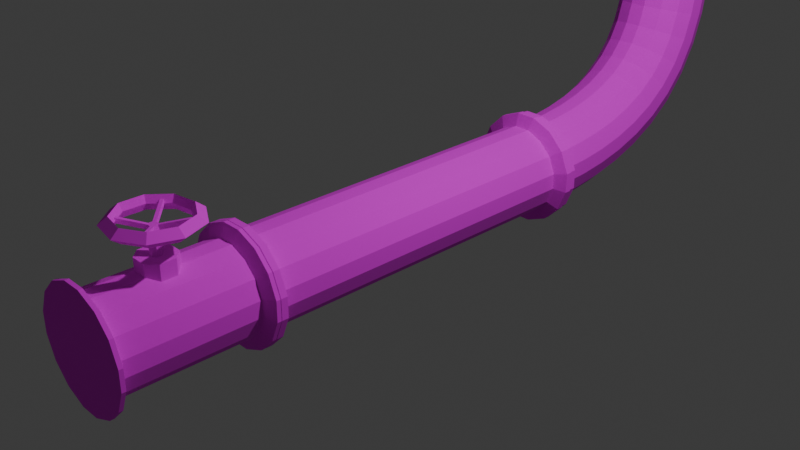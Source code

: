 # Source: pipes.blend  (saved by Blender 5.0.119; exported with 4.5.12 LTS)
import bpy
from mathutils import Matrix  # noqa: F401  (used for matrix-valued properties, if any)

bpy.ops.wm.read_factory_settings(use_empty=True)
scene = bpy.context.scene
scene.name = 'Scene'

# ---- collections
col_collection = bpy.data.collections.new('Collection'); scene.collection.children.link(col_collection)

# ---- images (referenced by path relative to the original .blend; pixels are not part of the script)
import os
ASSET_DIR = os.environ.get("B2B_ASSET_DIR", "")  # directory of the original .blend (textures are referenced by path, not embedded)
HERE = os.path.dirname(os.path.abspath(__file__))  # packed textures are extracted next to this script under _unpacked/

def load_image(name, relpath, width, height, colorspace="sRGB"):
    """Load a texture the original file referenced (path relative to the .blend, or extracted next to this script)."""
    p = next((c for c in (os.path.join(HERE, relpath), os.path.join(ASSET_DIR, relpath)) if relpath and os.path.exists(c)), "")
    if p:
        img = bpy.data.images.load(p, check_existing=True)
        img.name = name
    else:  # same state as the original file: an image datablock whose file is absent (Cycles renders it pink)
        img = bpy.data.images.new(name, width, height)
        img.source = "FILE"
        img.filepath = "//" + (relpath or name)
    img.colorspace_settings.name = colorspace
    return img
img_pipes_png = load_image('pipes.png', 'pipes.png', 1024, 1024, 'sRGB')

# ---- materials (node trees are filled in below, after node groups)
mat_material = bpy.data.materials.new('Material')
mat_material.alpha_threshold = 0.0
mat_material.use_backface_culling_lightprobe_volume = False
mat_material.roughness = 0.5
mat_material.line_color = (0.0, 0.0, 0.0, 1.0)
mat_material_001 = bpy.data.materials.new('Material.001')
mat_material_001.alpha_threshold = 0.0
mat_material_001.use_backface_culling_lightprobe_volume = False
mat_material_001.roughness = 0.5
mat_material_001.line_color = (0.0, 0.0, 0.0, 1.0)
mat_material_002 = bpy.data.materials.new('Material.002')
mat_material_002.alpha_threshold = 0.0
mat_material_002.use_backface_culling_lightprobe_volume = False
mat_material_002.roughness = 0.5
mat_material_002.line_color = (0.0, 0.0, 0.0, 1.0)
mat_material_004 = bpy.data.materials.new('Material.004')

# ---- material node trees
mat_material.use_nodes = True; mat_material.node_tree.nodes.clear()
_N = mat_material.node_tree.nodes; _L = mat_material.node_tree.links
n0 = _N.new('ShaderNodeOutputMaterial'); n0.name = 'Material Output'; n0.location = (200, 100)
n1 = _N.new('ShaderNodeBsdfPrincipled'); n1.name = 'Principled BSDF'; n1.location = (-200, 100)
n1.inputs[2].default_value = 1.0
n2 = _N.new('ShaderNodeTexImage'); n2.name = 'Image Texture'; n2.location = (-490, 75)
n2.image = img_pipes_png
_L.new(n1.outputs[0], n0.inputs[0])
_L.new(n2.outputs[0], n1.inputs[0])
n0.is_active_output = True
mat_material_001.use_nodes = True; mat_material_001.node_tree.nodes.clear()
_N = mat_material_001.node_tree.nodes; _L = mat_material_001.node_tree.links
n0 = _N.new('ShaderNodeOutputMaterial'); n0.name = 'Material Output'; n0.location = (200, 100)
n1 = _N.new('ShaderNodeBsdfPrincipled'); n1.name = 'Principled BSDF'; n1.location = (-200, 100)
n1.inputs[2].default_value = 1.0
n2 = _N.new('ShaderNodeTexImage'); n2.name = 'Image Texture'; n2.location = (-490, 75)
n2.image = img_pipes_png
_L.new(n1.outputs[0], n0.inputs[0])
_L.new(n2.outputs[0], n1.inputs[0])
n0.is_active_output = True
mat_material_002.use_nodes = True; mat_material_002.node_tree.nodes.clear()
_N = mat_material_002.node_tree.nodes; _L = mat_material_002.node_tree.links
n0 = _N.new('ShaderNodeOutputMaterial'); n0.name = 'Material Output'; n0.location = (200, 100)
n1 = _N.new('ShaderNodeBsdfPrincipled'); n1.name = 'Principled BSDF'; n1.location = (-200, 100)
n1.inputs[2].default_value = 1.0
n2 = _N.new('ShaderNodeTexImage'); n2.name = 'Image Texture'; n2.location = (-490, 75)
n2.image = img_pipes_png
_L.new(n1.outputs[0], n0.inputs[0])
_L.new(n2.outputs[0], n1.inputs[0])
n0.is_active_output = True
mat_material_004.use_nodes = True; mat_material_004.node_tree.nodes.clear()
_N = mat_material_004.node_tree.nodes; _L = mat_material_004.node_tree.links
n0 = _N.new('ShaderNodeBsdfPrincipled'); n0.name = 'Principled BSDF'; n0.location = (-200, 100)
n0.inputs[2].default_value = 1.0
n1 = _N.new('ShaderNodeOutputMaterial'); n1.name = 'Material Output'; n1.location = (200, 100)
n2 = _N.new('ShaderNodeTexImage'); n2.name = 'Image Texture'; n2.location = (-490, 75)
n2.image = img_pipes_png
_L.new(n0.outputs[0], n1.inputs[0])
_L.new(n2.outputs[0], n0.inputs[0])
n1.is_active_output = True

# ---- world
world_world = bpy.data.worlds.new('World'); scene.world = world_world
world_world.use_nodes = True; world_world.node_tree.nodes.clear()
_N = world_world.node_tree.nodes; _L = world_world.node_tree.links
n0 = _N.new('ShaderNodeOutputWorld'); n0.name = 'World Output'; n0.location = (200, 100)
n1 = _N.new('ShaderNodeBackground'); n1.name = 'Background'; n1.location = (-200, 100)
n1.inputs[0].default_value = (0.05088, 0.05088, 0.05088, 1.0)
_L.new(n1.outputs[0], n0.inputs[0])
n0.is_active_output = True
world_world.color = (0.05088, 0.05088, 0.05088)
world_world.sun_shadow_jitter_overblur = 0.0

# ---- cameras
cam_camera = bpy.data.cameras.new('Camera')
cam_camera.clip_end = 100.0
cam_camera.ortho_scale = 7.314

# ---- lights
light_light = bpy.data.lights.new('Light', 'POINT')
light_light.energy = 1000.0
light_light.shadow_soft_size = 0.1

# ---- meshes
me_cube = bpy.data.meshes.new('Cube')
me_cube.from_pydata([(0.08609, 1.846, 0.4834), (0.2693, 1.846, 0.4075), (0.4075, 1.846, 0.2693), (0.4834, 1.846, 0.08609), (0.4834, 1.846, -0.08609), (0.4075, 1.846, -0.2693), (0.2693, 1.846, -0.4075), (0.08609, 1.846, -0.4834), (0.4834, -1.846, 0.08609), (0.4075, -1.846, 0.2693), (0.2693, -1.846, 0.4075), (0.08609, -1.846, 0.4834), (0.08609, -1.846, -0.4834), (0.2693, -1.846, -0.4075), (0.4075, -1.846, -0.2693), (0.4834, -1.846, -0.08609), (-0.4834, 1.846, 0.08609), (-0.4075, 1.846, 0.2693), (-0.2693, 1.846, 0.4075), (-0.08609, 1.846, 0.4834), (-0.08609, 1.846, -0.4834), (-0.2693, 1.846, -0.4075), (-0.4075, 1.846, -0.2693), (-0.4834, 1.846, -0.08609), (-0.08609, -1.846, 0.4834), (-0.2693, -1.846, 0.4075), (-0.4075, -1.846, 0.2693), (-0.4834, -1.846, 0.08609), (-0.4834, -1.846, -0.08609), (-0.4075, -1.846, -0.2693), (-0.2693, -1.846, -0.4075), (-0.08609, -1.846, -0.4834), (-0.3422, 1.906, -0.5178), (-0.1094, 1.906, -0.6142), (-0.1094, -1.906, -0.6142), (-0.3422, -1.906, -0.5178), (-0.5178, -1.906, -0.3422), (-0.6142, -1.906, -0.1094), (-0.6142, 1.906, -0.1094), (-0.5178, 1.906, -0.3422), (0.3422, 1.906, 0.5178), (0.1094, 1.906, 0.6142), (0.1094, -1.906, 0.6142), (0.3422, -1.906, 0.5178), (0.5178, -1.906, 0.3422), (0.6142, -1.906, 0.1094), (0.6142, 1.906, 0.1094), (0.5178, 1.906, 0.3422), (-0.3422, -1.906, 0.5178), (-0.1094, -1.906, 0.6142), (-0.1094, 1.906, 0.6142), (-0.3422, 1.906, 0.5178), (-0.5178, 1.906, 0.3422), (-0.6142, 1.906, 0.1094), (-0.6142, -1.906, 0.1094), (-0.5178, -1.906, 0.3422), (0.3422, -1.906, -0.5178), (0.1094, -1.906, -0.6142), (0.1094, 1.906, -0.6142), (0.3422, 1.906, -0.5178), (0.5178, 1.906, -0.3422), (0.6142, 1.906, -0.1094), (0.6142, -1.906, -0.1094), (0.5178, -1.906, -0.3422), (-0.3422, 1.977, -0.5178), (-0.1094, 1.977, -0.6142), (-0.1094, -1.977, -0.6142), (-0.3422, -1.977, -0.5178), (-0.5178, -1.977, -0.3422), (-0.6142, -1.977, -0.1094), (-0.6142, 1.977, -0.1094), (-0.5178, 1.977, -0.3422), (0.3422, 1.977, 0.5178), (0.1094, 1.977, 0.6142), (0.1094, -1.977, 0.6142), (0.3422, -1.977, 0.5178), (0.5178, -1.977, 0.3422), (0.6142, -1.977, 0.1094), (0.6142, 1.977, 0.1094), (0.5178, 1.977, 0.3422), (-0.3422, -1.977, 0.5178), (-0.1094, -1.977, 0.6142), (-0.1094, 1.977, 0.6142), (-0.3422, 1.977, 0.5178), (-0.5178, 1.977, 0.3422), (-0.6142, 1.977, 0.1094), (-0.6142, -1.977, 0.1094), (-0.5178, -1.977, 0.3422), (0.3422, -1.977, -0.5178), (0.1094, -1.977, -0.6142), (0.1094, 1.977, -0.6142), (0.3422, 1.977, -0.5178), (0.5178, 1.977, -0.3422), (0.6142, 1.977, -0.1094), (0.6142, -1.977, -0.1094), (0.5178, -1.977, -0.3422)], [], [(20, 31, 30, 21), (28, 23, 22, 29), (0, 11, 10, 1), (8, 3, 2, 9), (24, 19, 18, 25), (16, 27, 26, 17), (12, 7, 6, 13), (4, 15, 14, 5), (1, 2, 47, 40), (1, 10, 9, 2), (0, 19, 24, 11), (4, 3, 8, 15), (13, 6, 5, 14), (20, 7, 12, 31), (10, 11, 42, 43), (25, 18, 17, 26), (28, 27, 16, 23), (21, 30, 29, 22), (37, 36, 68, 69), (63, 62, 94, 95), (12, 13, 56, 57), (3, 4, 61, 46), (8, 9, 44, 45), (5, 6, 59, 60), (6, 7, 58, 59), (9, 10, 43, 44), (20, 21, 32, 33), (2, 3, 46, 47), (11, 24, 49, 42), (4, 5, 60, 61), (15, 8, 45, 62), (30, 31, 34, 35), (24, 25, 48, 49), (13, 14, 63, 56), (14, 15, 62, 63), (31, 12, 57, 34), (28, 29, 36, 37), (18, 19, 50, 51), (25, 26, 55, 48), (7, 20, 33, 58), (27, 28, 37, 54), (22, 23, 38, 39), (21, 22, 39, 32), (16, 17, 52, 53), (29, 30, 35, 36), (23, 16, 53, 38), (0, 1, 40, 41), (17, 18, 51, 52), (26, 27, 54, 55), (19, 0, 41, 50), (65, 64, 71, 70, 85, 84, 83, 82, 73, 72, 79, 78, 93, 92, 91, 90), (89, 88, 95, 94, 77, 76, 75, 74, 81, 80, 87, 86, 69, 68, 67, 66), (48, 55, 87, 80), (58, 33, 65, 90), (39, 38, 70, 71), (54, 37, 69, 86), (32, 39, 71, 64), (41, 40, 72, 73), (36, 35, 67, 68), (38, 53, 85, 70), (43, 42, 74, 75), (52, 51, 83, 84), (45, 44, 76, 77), (50, 41, 73, 82), (47, 46, 78, 79), (40, 47, 79, 72), (49, 48, 80, 81), (46, 61, 93, 78), (51, 50, 82, 83), (60, 59, 91, 92), (53, 52, 84, 85), (44, 43, 75, 76), (55, 54, 86, 87), (42, 49, 81, 74), (57, 56, 88, 89), (62, 45, 77, 94), (59, 58, 90, 91), (33, 32, 64, 65), (56, 63, 95, 88), (61, 60, 92, 93), (35, 34, 66, 67), (34, 57, 89, 66)])
_uv = me_cube.uv_layers.new(name='UVMap')
_uv.uv.foreach_set('vector', [0.01637, 0.2695, 0.3781, 0.2695, 0.3781, 0.2874, 0.01637, 0.2874, 0.3781, 0.3245, 0.01637, 0.3245, 0.01637, 0.3066, 0.3781, 0.3066, 0.3781, 0.2575, 0.01637, 0.2575, 0.01637, 0.2396, 0.3781, 0.2396, 0.01637, 0.2025, 0.3781, 0.2025, 0.3781, 0.2204, 0.01637, 0.2204, 0.3781, 0.2025, 0.01637, 0.2025, 0.01637, 0.1845, 0.3781, 0.1845, 0.01637, 0.1475, 0.3781, 0.1475, 0.3781, 0.1654, 0.01637, 0.1654, 0.01637, 0.3484, 0.3781, 0.3484, 0.3781, 0.3663, 0.01637, 0.3663, 0.3781, 0.4034, 0.01637, 0.4034, 0.01637, 0.3855, 0.3781, 0.3855, 0.1482, 0.07831, 0.1482, 0.09745, 0.1355, 0.1, 0.1355, 0.07571, 0.3781, 0.2396, 0.01637, 0.2396, 0.01637, 0.2204, 0.3781, 0.2204, 0.3781, 0.2575, 0.3781, 0.2695, 0.01637, 0.2695, 0.01637, 0.2575, 0.3781, 0.4034, 0.3781, 0.4153, 0.01637, 0.4153, 0.01637, 0.4034, 0.01637, 0.3663, 0.3781, 0.3663, 0.3781, 0.3855, 0.01637, 0.3855, 0.3781, 0.3364, 0.3781, 0.3484, 0.01637, 0.3484, 0.01637, 0.3364, 0.3047, 0.04099, 0.2867, 0.04843, 0.2793, 0.03775, 0.3021, 0.0283, 0.3781, 0.1845, 0.01637, 0.1845, 0.01637, 0.1654, 0.3781, 0.1654, 0.3781, 0.3245, 0.3781, 0.3364, 0.01637, 0.3364, 0.01637, 0.3245, 0.01637, 0.2874, 0.3781, 0.2874, 0.3781, 0.3066, 0.01637, 0.3066, 0.232, 0.02133, 0.2548, 0.02133, 0.2548, 0.0283, 0.232, 0.0283, 0.05433, 0.0283, 0.03152, 0.0283, 0.03152, 0.02133, 0.05433, 0.02133, 0.3537, 0.1154, 0.3611, 0.09745, 0.3738, 0.1, 0.3644, 0.1228, 0.1556, 0.1154, 0.1676, 0.1273, 0.1601, 0.138, 0.145, 0.1228, 0.3418, 0.04843, 0.3238, 0.04099, 0.3264, 0.0283, 0.3492, 0.03775, 0.1855, 0.1348, 0.2047, 0.1348, 0.2072, 0.1475, 0.1829, 0.1475, 0.2047, 0.1348, 0.2226, 0.1273, 0.2301, 0.138, 0.2072, 0.1475, 0.3238, 0.04099, 0.3047, 0.04099, 0.3021, 0.0283, 0.3264, 0.0283, 0.2345, 0.1154, 0.242, 0.09745, 0.2547, 0.1, 0.2452, 0.1228, 0.1482, 0.09745, 0.1556, 0.1154, 0.145, 0.1228, 0.1355, 0.1, 0.2867, 0.04843, 0.2748, 0.06036, 0.2641, 0.05291, 0.2793, 0.03775, 0.1676, 0.1273, 0.1855, 0.1348, 0.1829, 0.1475, 0.1601, 0.138, 0.3537, 0.06036, 0.3418, 0.04843, 0.3492, 0.03775, 0.3644, 0.05291, 0.3238, 0.1348, 0.3418, 0.1273, 0.3492, 0.138, 0.3264, 0.1475, 0.2748, 0.06036, 0.2673, 0.0783, 0.2547, 0.07571, 0.2641, 0.05291, 0.3611, 0.09745, 0.3611, 0.0783, 0.3738, 0.07571, 0.3738, 0.1, 0.3611, 0.0783, 0.3537, 0.06036, 0.3644, 0.05291, 0.3738, 0.07571, 0.3418, 0.1273, 0.3537, 0.1154, 0.3644, 0.1228, 0.3492, 0.138, 0.2867, 0.1273, 0.3047, 0.1348, 0.3021, 0.1475, 0.2793, 0.138, 0.1855, 0.04099, 0.1676, 0.04843, 0.1601, 0.03775, 0.1829, 0.0283, 0.2673, 0.0783, 0.2673, 0.09745, 0.2547, 0.1, 0.2547, 0.07571, 0.2226, 0.1273, 0.2345, 0.1154, 0.2452, 0.1228, 0.2301, 0.138, 0.2748, 0.1154, 0.2867, 0.1273, 0.2793, 0.138, 0.2641, 0.1228, 0.242, 0.0783, 0.2345, 0.06036, 0.2452, 0.05291, 0.2547, 0.07571, 0.242, 0.09745, 0.242, 0.0783, 0.2547, 0.07571, 0.2547, 0.1, 0.2226, 0.04843, 0.2047, 0.04099, 0.2072, 0.0283, 0.2301, 0.03775, 0.3047, 0.1348, 0.3238, 0.1348, 0.3264, 0.1475, 0.3021, 0.1475, 0.2345, 0.06036, 0.2226, 0.04843, 0.2301, 0.03775, 0.2452, 0.05291, 0.1556, 0.06036, 0.1482, 0.07831, 0.1355, 0.07571, 0.145, 0.05291, 0.2047, 0.04099, 0.1855, 0.04099, 0.1829, 0.0283, 0.2072, 0.0283, 0.2673, 0.09745, 0.2748, 0.1154, 0.2641, 0.1228, 0.2547, 0.1, 0.1676, 0.04843, 0.1556, 0.06036, 0.145, 0.05291, 0.1601, 0.03775, 0.1261, 0.05291, 0.1355, 0.07571, 0.1355, 0.1, 0.1261, 0.1228, 0.1109, 0.138, 0.0881, 0.1475, 0.06378, 0.1475, 0.04097, 0.138, 0.02581, 0.1228, 0.01637, 0.1, 0.01637, 0.07571, 0.02581, 0.05291, 0.04097, 0.03775, 0.06378, 0.0283, 0.0881, 0.0283, 0.1109, 0.03775, 0.4683, 0.138, 0.4455, 0.1475, 0.4212, 0.1475, 0.3984, 0.138, 0.3833, 0.1228, 0.3738, 0.1, 0.3738, 0.07571, 0.3833, 0.05291, 0.3984, 0.03775, 0.4212, 0.0283, 0.4455, 0.0283, 0.4683, 0.03775, 0.4835, 0.05291, 0.493, 0.07571, 0.493, 0.1, 0.4835, 0.1228, 0.2094, 0.01436, 0.2337, 0.01436, 0.2337, 0.02133, 0.2094, 0.02133, 0.2017, 0.02133, 0.2169, 0.02133, 0.2169, 0.0283, 0.2017, 0.0283, 0.3399, 0.0283, 0.3171, 0.0283, 0.3171, 0.02133, 0.3399, 0.02133, 0.2169, 0.02133, 0.232, 0.02133, 0.232, 0.0283, 0.2169, 0.0283, 0.3643, 0.0283, 0.3399, 0.0283, 0.3399, 0.02133, 0.3643, 0.02133, 0.03152, 0.01436, 0.05433, 0.01436, 0.05433, 0.02133, 0.03152, 0.02133, 0.2548, 0.02133, 0.2792, 0.02133, 0.2792, 0.0283, 0.2548, 0.0283, 0.3171, 0.0283, 0.302, 0.0283, 0.302, 0.02133, 0.3171, 0.02133, 0.1394, 0.02133, 0.1166, 0.02133, 0.1166, 0.01436, 0.1394, 0.01436, 0.3036, 0.02133, 0.2793, 0.02133, 0.2793, 0.01436, 0.3036, 0.01436, 0.1866, 0.02133, 0.1638, 0.02133, 0.1638, 0.01436, 0.1866, 0.01436, 0.01637, 0.01436, 0.03152, 0.01436, 0.03152, 0.02133, 0.01637, 0.02133, 0.07866, 0.01436, 0.1015, 0.01436, 0.1015, 0.02133, 0.07866, 0.02133, 0.05433, 0.01436, 0.07866, 0.01436, 0.07866, 0.02133, 0.05433, 0.02133, 0.1866, 0.01436, 0.2094, 0.01436, 0.2094, 0.02133, 0.1866, 0.02133, 0.1166, 0.02133, 0.1318, 0.02133, 0.1318, 0.0283, 0.1166, 0.0283, 0.2793, 0.02133, 0.2565, 0.02133, 0.2565, 0.01436, 0.2793, 0.01436, 0.1546, 0.02133, 0.1789, 0.02133, 0.1789, 0.0283, 0.1546, 0.0283, 0.3264, 0.02133, 0.3036, 0.02133, 0.3036, 0.01436, 0.3264, 0.01436, 0.1638, 0.02133, 0.1394, 0.02133, 0.1394, 0.01436, 0.1638, 0.01436, 0.2337, 0.01436, 0.2565, 0.01436, 0.2565, 0.02133, 0.2337, 0.02133, 0.1166, 0.02133, 0.1015, 0.02133, 0.1015, 0.01436, 0.1166, 0.01436, 0.1015, 0.0283, 0.07866, 0.0283, 0.07866, 0.02133, 0.1015, 0.02133, 0.03152, 0.0283, 0.01637, 0.0283, 0.01637, 0.02133, 0.03152, 0.02133, 0.1789, 0.02133, 0.2017, 0.02133, 0.2017, 0.0283, 0.1789, 0.0283, 0.3871, 0.0283, 0.3643, 0.0283, 0.3643, 0.02133, 0.3871, 0.02133, 0.07866, 0.0283, 0.05433, 0.0283, 0.05433, 0.02133, 0.07866, 0.02133, 0.1318, 0.02133, 0.1546, 0.02133, 0.1546, 0.0283, 0.1318, 0.0283, 0.2792, 0.02133, 0.302, 0.02133, 0.302, 0.0283, 0.2792, 0.0283, 0.1166, 0.0283, 0.1015, 0.0283, 0.1015, 0.02133, 0.1166, 0.02133])
me_cube.materials.append(mat_material)
me_cube.use_mirror_vertex_groups = False
me_cube.update()
me_cube_001 = bpy.data.meshes.new('Cube.001')
me_cube_001.from_pydata([(0.08781, -1.544, 2.335), (0.2711, -1.468, 2.334), (0.4093, -1.33, 2.334), (0.4853, -1.146, 2.334), (0.4854, -0.9743, 2.334), (0.4096, -0.7911, 2.334), (0.2715, -0.6528, 2.335), (0.08831, -0.5768, 2.336), (0.4831, -3.355, 0.08686), (0.4073, -3.357, 0.2701), (0.2691, -3.359, 0.4082), (0.08588, -3.36, 0.4841), (0.08582, -3.348, -0.4825), (0.269, -3.349, -0.4067), (0.4072, -3.35, -0.2685), (0.4831, -3.353, -0.0853), (-0.4814, -1.146, 2.338), (-0.4056, -1.329, 2.338), (-0.2675, -1.467, 2.337), (-0.08437, -1.543, 2.336), (-0.08386, -0.5767, 2.337), (-0.2671, -0.6525, 2.338), (-0.4054, -0.7906, 2.338), (-0.4813, -0.9738, 2.338), (-0.0863, -3.361, 0.4841), (-0.2695, -3.36, 0.4083), (-0.4077, -3.358, 0.2701), (-0.4836, -3.356, 0.08691), (-0.4836, -3.354, -0.08526), (-0.4077, -3.351, -0.2685), (-0.2696, -3.349, -0.4066), (-0.08636, -3.348, -0.4825), (-0.0853, -0.5853, 2.019), (-0.08689, -0.5977, 1.666), (-0.08839, -0.6527, 1.283), (-0.08958, -0.7727, 0.8981), (-0.09031, -0.9718, 0.5314), (-0.09047, -1.247, 0.2126), (-0.09012, -1.573, -0.03796), (-0.08942, -1.925, -0.218), (-0.08856, -2.284, -0.3407), (-0.08767, -2.641, -0.4195), (-0.0869, -2.995, -0.4647), (-0.2701, -3.002, -0.3891), (-0.2709, -2.654, -0.3447), (-0.2717, -2.304, -0.2675), (-0.2726, -1.955, -0.148), (-0.2732, -1.614, 0.02651), (-0.2736, -1.299, 0.2681), (-0.2734, -1.034, 0.5747), (-0.2727, -0.8428, 0.9278), (-0.2716, -0.7267, 1.3), (-0.2701, -0.6733, 1.672), (-0.2685, -0.6611, 2.02), (-0.4841, -3.03, -0.06898), (-0.4848, -2.709, -0.02792), (-0.4856, -2.39, 0.04233), (-0.4863, -2.079, 0.1486), (-0.4869, -1.784, 0.2994), (-0.4872, -1.519, 0.5028), (-0.4871, -1.299, 0.7572), (-0.4865, -1.139, 1.052), (-0.4855, -1.04, 1.37), (-0.4842, -0.9937, 1.697), (-0.4828, -0.9824, 2.021), (-0.4068, -0.7992, 2.021), (-0.4083, -0.811, 1.683), (-0.4097, -0.8616, 1.33), (-0.4108, -0.9703, 0.9813), (-0.4114, -1.148, 0.6532), (-0.4116, -1.393, 0.369), (-0.4113, -1.687, 0.1438), (-0.4106, -2.009, -0.02047), (-0.4098, -2.341, -0.1343), (-0.409, -2.678, -0.2085), (-0.4083, -3.014, -0.2515), (0.08637, -1.552, 2.018), (0.0851, -1.562, 1.736), (0.08414, -1.597, 1.491), (0.08345, -1.665, 1.27), (0.08307, -1.768, 1.079), (0.08299, -1.908, 0.9178), (0.08318, -2.084, 0.7826), (0.08361, -2.298, 0.674), (0.08419, -2.54, 0.5914), (0.08484, -2.803, 0.5334), (0.08545, -3.079, 0.4983), (0.2686, -3.072, 0.4227), (0.268, -2.79, 0.4586), (0.2674, -2.519, 0.5182), (0.2667, -2.268, 0.604), (0.2663, -2.044, 0.7181), (0.2661, -1.855, 0.8623), (0.2662, -1.706, 1.036), (0.2666, -1.595, 1.24), (0.2673, -1.523, 1.474), (0.2683, -1.486, 1.73), (0.2696, -1.476, 2.017), (0.4827, -3.044, 0.1025), (0.482, -2.735, 0.1418), (0.4812, -2.434, 0.2084), (0.4805, -2.144, 0.3074), (0.48, -1.873, 0.4452), (0.4797, -1.635, 0.6276), (0.4799, -1.441, 0.8532), (0.4804, -1.298, 1.116), (0.4813, -1.209, 1.404), (0.4825, -1.166, 1.705), (0.4838, -1.155, 2.016), (0.4079, -1.338, 2.016), (0.4065, -1.349, 1.719), (0.4054, -1.388, 1.443), (0.4047, -1.467, 1.187), (0.4042, -1.592, 0.9572), (0.4041, -1.761, 0.7614), (0.4043, -1.97, 0.6008), (0.4048, -2.214, 0.4765), (0.4055, -2.482, 0.385), (0.4062, -2.766, 0.3224), (0.4068, -3.06, 0.285), (-0.08673, -3.08, 0.4983), (-0.08733, -2.804, 0.5334), (-0.08798, -2.54, 0.5914), (-0.08857, -2.298, 0.674), (-0.08899, -2.085, 0.7826), (-0.08918, -1.908, 0.9179), (-0.0891, -1.768, 1.079), (-0.08873, -1.665, 1.27), (-0.08804, -1.597, 1.491), (-0.08707, -1.562, 1.737), (-0.08581, -1.552, 2.018), (-0.269, -1.476, 2.019), (-0.2703, -1.486, 1.732), (-0.2713, -1.523, 1.475), (-0.272, -1.595, 1.241), (-0.2724, -1.706, 1.037), (-0.2725, -1.856, 0.8627), (-0.2723, -2.045, 0.7182), (-0.2718, -2.269, 0.604), (-0.2712, -2.521, 0.5182), (-0.2706, -2.791, 0.4586), (-0.27, -3.073, 0.4227), (-0.4829, -1.155, 2.021), (-0.4843, -1.165, 1.709), (-0.4855, -1.209, 1.407), (-0.4864, -1.298, 1.118), (-0.4869, -1.441, 0.8548), (-0.487, -1.636, 0.6284), (-0.4867, -1.875, 0.4455), (-0.4862, -2.146, 0.3074), (-0.4855, -2.436, 0.2083), (-0.4848, -2.738, 0.1418), (-0.4841, -3.045, 0.1025), (-0.4082, -3.061, 0.285), (-0.4088, -2.768, 0.3224), (-0.4095, -2.484, 0.385), (-0.4101, -2.216, 0.4765), (-0.4106, -1.972, 0.601), (-0.4109, -1.762, 0.762), (-0.4108, -1.592, 0.9585), (-0.4103, -1.467, 1.189), (-0.4095, -1.388, 1.446), (-0.4084, -1.348, 1.723), (-0.4071, -1.338, 2.02), (0.08528, -2.994, -0.4647), (0.0845, -2.64, -0.4195), (0.08362, -2.283, -0.3406), (0.08275, -1.925, -0.218), (0.08206, -1.573, -0.038), (0.08171, -1.246, 0.2125), (0.08187, -0.9717, 0.5311), (0.08259, -0.7727, 0.8977), (0.08378, -0.6527, 1.282), (0.08529, -0.5978, 1.665), (0.08687, -0.5854, 2.018), (0.27, -0.6614, 2.017), (0.2685, -0.6736, 1.67), (0.267, -0.7269, 1.298), (0.2659, -0.8428, 0.9264), (0.2652, -1.034, 0.5738), (0.265, -1.298, 0.2677), (0.2654, -1.613, 0.02636), (0.266, -1.954, -0.148), (0.2669, -2.303, -0.2675), (0.2677, -2.653, -0.3447), (0.2685, -3.001, -0.3891), (0.4839, -0.9829, 2.016), (0.4825, -0.9942, 1.693), (0.4812, -1.041, 1.367), (0.4802, -1.139, 1.05), (0.4796, -1.299, 0.7556), (0.4795, -1.518, 0.502), (0.4798, -1.782, 0.2991), (0.4804, -2.077, 0.1486), (0.4811, -2.388, 0.0424), (0.4819, -2.706, -0.02788), (0.4826, -3.029, -0.06899), (0.4067, -3.013, -0.2515), (0.406, -2.676, -0.2085), (0.4051, -2.339, -0.1342), (0.4043, -2.007, -0.02048), (0.4037, -1.686, 0.1436), (0.4034, -1.392, 0.3684), (0.4035, -1.148, 0.6519), (0.4042, -0.9704, 0.9793), (0.4053, -0.8619, 1.327), (0.4066, -0.8115, 1.679), (0.4081, -0.7996, 2.017), (-0.3316, -0.5548, 2.338), (-0.1045, -0.4608, 2.337), (-0.107, -3.347, -0.5984), (-0.3342, -3.348, -0.5044), (-0.5055, -3.351, -0.333), (-0.5995, -3.354, -0.1059), (-0.5973, -0.9531, 2.339), (-0.5031, -0.726, 2.339), (0.3356, -1.566, 2.334), (0.1084, -1.66, 2.335), (0.1065, -3.362, 0.6001), (0.3337, -3.36, 0.506), (0.505, -3.358, 0.3346), (0.5991, -3.355, 0.1075), (0.6012, -1.167, 2.333), (0.507, -1.394, 2.333), (-0.3341, -3.361, 0.506), (-0.1069, -3.362, 0.6001), (-0.1051, -1.659, 2.336), (-0.3322, -1.565, 2.337), (-0.5034, -1.394, 2.338), (-0.5974, -1.167, 2.339), (-0.5995, -3.356, 0.1076), (-0.5054, -3.359, 0.3347), (0.3336, -3.347, -0.5044), (0.1065, -3.346, -0.5985), (0.109, -0.4609, 2.336), (0.3361, -0.5551, 2.335), (0.5074, -0.7265, 2.334), (0.6013, -0.9537, 2.333), (0.5991, -3.352, -0.106), (0.505, -3.349, -0.3331), (-0.3316, -0.5548, 2.338), (-0.1045, -0.4608, 2.337), (-0.107, -3.347, -0.5984), (-0.3342, -3.348, -0.5044), (-0.5055, -3.351, -0.333), (-0.5995, -3.354, -0.1059), (-0.5973, -0.9531, 2.339), (-0.5031, -0.726, 2.339), (0.3356, -1.566, 2.334), (0.1084, -1.66, 2.335), (0.1065, -3.362, 0.6001), (0.3337, -3.36, 0.506), (0.505, -3.358, 0.3346), (0.5991, -3.355, 0.1075), (0.6012, -1.167, 2.333), (0.507, -1.394, 2.333), (-0.3341, -3.361, 0.506), (-0.1069, -3.362, 0.6001), (-0.1051, -1.659, 2.336), (-0.3322, -1.565, 2.337), (-0.5034, -1.394, 2.338), (-0.5974, -1.167, 2.339), (-0.5995, -3.356, 0.1076), (-0.5054, -3.359, 0.3347), (0.3336, -3.347, -0.5044), (0.1065, -3.346, -0.5985), (0.109, -0.4609, 2.336), (0.3361, -0.5551, 2.335), (0.5074, -0.7265, 2.334), (0.6013, -0.9537, 2.333), (0.5991, -3.352, -0.106), (0.505, -3.349, -0.3331), (-0.3313, -0.5528, 2.41), (-0.1041, -0.4588, 2.409), (-0.1069, -3.43, -0.5988), (-0.3341, -3.43, -0.5047), (-0.5054, -3.429, -0.3334), (-0.5995, -3.428, -0.1062), (-0.5969, -0.9511, 2.411), (-0.5027, -0.724, 2.411), (0.3359, -1.564, 2.407), (0.1087, -1.658, 2.408), (0.1066, -3.424, 0.5998), (0.3337, -3.424, 0.5057), (0.5051, -3.425, 0.3344), (0.5991, -3.426, 0.1072), (0.6015, -1.165, 2.406), (0.5073, -1.392, 2.406), (-0.334, -3.425, 0.5057), (-0.1069, -3.424, 0.5998), (-0.1048, -1.657, 2.409), (-0.3318, -1.563, 2.41), (-0.5031, -1.392, 2.411), (-0.5971, -1.165, 2.411), (-0.5995, -3.427, 0.1073), (-0.5054, -3.426, 0.3344), (0.3337, -3.429, -0.5047), (0.1065, -3.43, -0.5988), (0.1093, -0.4589, 2.408), (0.3364, -0.5531, 2.407), (0.5077, -0.7246, 2.406), (0.6017, -0.9518, 2.406), (0.5991, -3.427, -0.1063), (0.505, -3.428, -0.3334)], [], [(42, 31, 30, 43), (64, 23, 22, 65), (86, 11, 10, 87), (108, 3, 2, 109), (130, 19, 18, 131), (152, 27, 26, 153), (174, 7, 6, 175), (196, 15, 14, 197), (30, 31, 210, 211), (87, 10, 9, 119), (86, 120, 24, 11), (196, 98, 8, 15), (175, 6, 5, 207), (42, 164, 12, 31), (15, 8, 221, 238), (131, 18, 17, 163), (64, 142, 16, 23), (43, 30, 29, 75), (21, 53, 65, 22), (53, 52, 66, 65), (52, 51, 67, 66), (51, 50, 68, 67), (50, 49, 69, 68), (49, 48, 70, 69), (48, 47, 71, 70), (47, 46, 72, 71), (46, 45, 73, 72), (45, 44, 74, 73), (44, 43, 75, 74), (28, 27, 152, 54), (54, 152, 151, 55), (55, 151, 150, 56), (56, 150, 149, 57), (57, 149, 148, 58), (58, 148, 147, 59), (59, 147, 146, 60), (60, 146, 145, 61), (61, 145, 144, 62), (62, 144, 143, 63), (63, 143, 142, 64), (25, 141, 153, 26), (141, 140, 154, 153), (140, 139, 155, 154), (139, 138, 156, 155), (138, 137, 157, 156), (137, 136, 158, 157), (136, 135, 159, 158), (135, 134, 160, 159), (134, 133, 161, 160), (133, 132, 162, 161), (132, 131, 163, 162), (20, 7, 174, 32), (32, 174, 173, 33), (33, 173, 172, 34), (34, 172, 171, 35), (35, 171, 170, 36), (36, 170, 169, 37), (37, 169, 168, 38), (38, 168, 167, 39), (39, 167, 166, 40), (40, 166, 165, 41), (41, 165, 164, 42), (13, 185, 197, 14), (185, 184, 198, 197), (184, 183, 199, 198), (183, 182, 200, 199), (182, 181, 201, 200), (181, 180, 202, 201), (180, 179, 203, 202), (179, 178, 204, 203), (178, 177, 205, 204), (177, 176, 206, 205), (176, 175, 207, 206), (4, 3, 108, 186), (186, 108, 107, 187), (187, 107, 106, 188), (188, 106, 105, 189), (189, 105, 104, 190), (190, 104, 103, 191), (191, 103, 102, 192), (192, 102, 101, 193), (193, 101, 100, 194), (194, 100, 99, 195), (195, 99, 98, 196), (0, 19, 130, 76), (76, 130, 129, 77), (77, 129, 128, 78), (78, 128, 127, 79), (79, 127, 126, 80), (80, 126, 125, 81), (81, 125, 124, 82), (82, 124, 123, 83), (83, 123, 122, 84), (84, 122, 121, 85), (85, 121, 120, 86), (1, 97, 109, 2), (97, 96, 110, 109), (96, 95, 111, 110), (95, 94, 112, 111), (94, 93, 113, 112), (93, 92, 114, 113), (92, 91, 115, 114), (91, 90, 116, 115), (90, 89, 117, 116), (89, 88, 118, 117), (88, 87, 119, 118), (4, 186, 207, 5), (186, 187, 206, 207), (187, 188, 205, 206), (188, 189, 204, 205), (189, 190, 203, 204), (190, 191, 202, 203), (191, 192, 201, 202), (192, 193, 200, 201), (193, 194, 199, 200), (194, 195, 198, 199), (195, 196, 197, 198), (12, 164, 185, 13), (164, 165, 184, 185), (165, 166, 183, 184), (166, 167, 182, 183), (167, 168, 181, 182), (168, 169, 180, 181), (169, 170, 179, 180), (170, 171, 178, 179), (171, 172, 177, 178), (172, 173, 176, 177), (173, 174, 175, 176), (16, 142, 163, 17), (142, 143, 162, 163), (143, 144, 161, 162), (144, 145, 160, 161), (145, 146, 159, 160), (146, 147, 158, 159), (147, 148, 157, 158), (148, 149, 156, 157), (149, 150, 155, 156), (150, 151, 154, 155), (151, 152, 153, 154), (24, 120, 141, 25), (120, 121, 140, 141), (121, 122, 139, 140), (122, 123, 138, 139), (123, 124, 137, 138), (124, 125, 136, 137), (125, 126, 135, 136), (126, 127, 134, 135), (127, 128, 133, 134), (128, 129, 132, 133), (129, 130, 131, 132), (8, 98, 119, 9), (98, 99, 118, 119), (99, 100, 117, 118), (100, 101, 116, 117), (101, 102, 115, 116), (102, 103, 114, 115), (103, 104, 113, 114), (104, 105, 112, 113), (105, 106, 111, 112), (106, 107, 110, 111), (107, 108, 109, 110), (0, 76, 97, 1), (76, 77, 96, 97), (77, 78, 95, 96), (78, 79, 94, 95), (79, 80, 93, 94), (80, 81, 92, 93), (81, 82, 91, 92), (82, 83, 90, 91), (83, 84, 89, 90), (84, 85, 88, 89), (85, 86, 87, 88), (28, 54, 75, 29), (54, 55, 74, 75), (55, 56, 73, 74), (56, 57, 72, 73), (57, 58, 71, 72), (58, 59, 70, 71), (59, 60, 69, 70), (60, 61, 68, 69), (61, 62, 67, 68), (62, 63, 66, 67), (63, 64, 65, 66), (20, 32, 53, 21), (32, 33, 52, 53), (33, 34, 51, 52), (34, 35, 50, 51), (35, 36, 49, 50), (36, 37, 48, 49), (37, 38, 47, 48), (38, 39, 46, 47), (39, 40, 45, 46), (40, 41, 44, 45), (41, 42, 43, 44), (220, 219, 251, 252), (229, 228, 260, 261), (24, 25, 224, 225), (13, 14, 239, 232), (14, 15, 238, 239), (31, 12, 233, 210), (28, 29, 212, 213), (18, 19, 226, 227), (25, 26, 231, 224), (7, 20, 209, 234), (27, 28, 213, 230), (22, 23, 214, 215), (21, 22, 215, 208), (16, 17, 228, 229), (29, 30, 211, 212), (23, 16, 229, 214), (0, 1, 216, 217), (17, 18, 227, 228), (26, 27, 230, 231), (19, 0, 217, 226), (10, 11, 218, 219), (1, 2, 223, 216), (12, 13, 232, 233), (3, 4, 237, 222), (8, 9, 220, 221), (5, 6, 235, 236), (6, 7, 234, 235), (9, 10, 219, 220), (20, 21, 208, 209), (2, 3, 222, 223), (11, 24, 225, 218), (4, 5, 236, 237), (241, 240, 272, 273), (267, 266, 298, 299), (231, 230, 262, 263), (218, 225, 257, 250), (233, 232, 264, 265), (238, 221, 253, 270), (235, 234, 266, 267), (209, 208, 240, 241), (232, 239, 271, 264), (237, 236, 268, 269), (211, 210, 242, 243), (210, 233, 265, 242), (239, 238, 270, 271), (213, 212, 244, 245), (224, 231, 263, 256), (234, 209, 241, 266), (215, 214, 246, 247), (230, 213, 245, 262), (208, 215, 247, 240), (217, 216, 248, 249), (212, 211, 243, 244), (214, 229, 261, 246), (219, 218, 250, 251), (228, 227, 259, 260), (221, 220, 252, 253), (226, 217, 249, 258), (223, 222, 254, 255), (216, 223, 255, 248), (225, 224, 256, 257), (222, 237, 269, 254), (227, 226, 258, 259), (236, 235, 267, 268), (273, 272, 279, 278, 293, 292, 291, 290, 281, 280, 287, 286, 301, 300, 299, 298), (297, 296, 303, 302, 285, 284, 283, 282, 289, 288, 295, 294, 277, 276, 275, 274), (264, 271, 303, 296), (269, 268, 300, 301), (243, 242, 274, 275), (242, 265, 297, 274), (271, 270, 302, 303), (245, 244, 276, 277), (256, 263, 295, 288), (266, 241, 273, 298), (247, 246, 278, 279), (262, 245, 277, 294), (240, 247, 279, 272), (249, 248, 280, 281), (244, 243, 275, 276), (246, 261, 293, 278), (251, 250, 282, 283), (260, 259, 291, 292), (253, 252, 284, 285), (258, 249, 281, 290), (255, 254, 286, 287), (248, 255, 287, 280), (257, 256, 288, 289), (254, 269, 301, 286), (259, 258, 290, 291), (268, 267, 299, 300), (261, 260, 292, 293), (252, 251, 283, 284), (263, 262, 294, 295), (250, 257, 289, 282), (265, 264, 296, 297), (270, 253, 285, 302)])
_uv = me_cube_001.uv_layers.new(name='UVMap')
_uv.uv.foreach_set('vector', [0.3811, 0.8748, 0.3811, 0.9125, 0.3615, 0.912, 0.3615, 0.8749, 0.2399, 0.4993, 0.2168, 0.4745, 0.2308, 0.4608, 0.2539, 0.4856, 0.4533, 0.8181, 0.4533, 0.8479, 0.4337, 0.8491, 0.4337, 0.8186, 0.1318, 0.5123, 0.1548, 0.4875, 0.1688, 0.5012, 0.1457, 0.526, 0.4717, 0.4853, 0.4717, 0.4515, 0.4912, 0.4505, 0.4912, 0.4842, 0.2261, 0.7995, 0.2037, 0.8239, 0.1898, 0.8101, 0.2113, 0.7868, 0.3995, 0.4843, 0.3995, 0.4505, 0.4191, 0.4514, 0.419, 0.4852, 0.1185, 0.811, 0.142, 0.8365, 0.1281, 0.8503, 0.1037, 0.8237, 0.4925, 0.9631, 0.5119, 0.9549, 0.5191, 0.9651, 0.4949, 0.9753, 0.1586, 0.7769, 0.1793, 0.7994, 0.1689, 0.8098, 0.1474, 0.7864, 0.4533, 0.8181, 0.4716, 0.8181, 0.4716, 0.8479, 0.4533, 0.8479, 0.1185, 0.811, 0.1325, 0.7991, 0.155, 0.8236, 0.142, 0.8365, 0.09425, 0.4753, 0.1173, 0.4505, 0.1278, 0.4609, 0.1047, 0.4857, 0.3811, 0.8748, 0.3994, 0.8748, 0.3994, 0.9125, 0.3811, 0.9125, 0.5249, 0.8821, 0.5119, 0.8693, 0.5191, 0.859, 0.5352, 0.8749, 0.2024, 0.5363, 0.1793, 0.5114, 0.1898, 0.5011, 0.2129, 0.5259, 0.2399, 0.4993, 0.2268, 0.5122, 0.2037, 0.4873, 0.2168, 0.4745, 0.3615, 0.8749, 0.3615, 0.912, 0.3467, 0.9109, 0.3467, 0.875, 0.2413, 0.4505, 0.2644, 0.4753, 0.2539, 0.4856, 0.2308, 0.4608, 0.3616, 0.4851, 0.3615, 0.5222, 0.3468, 0.5225, 0.3468, 0.4865, 0.3615, 0.5222, 0.3615, 0.5622, 0.3467, 0.5605, 0.3468, 0.5225, 0.3132, 0.5351, 0.3322, 0.5721, 0.3185, 0.5775, 0.3007, 0.5428, 0.3322, 0.5721, 0.3439, 0.6133, 0.3294, 0.6158, 0.3185, 0.5775, 0.3439, 0.6133, 0.3467, 0.6564, 0.332, 0.6558, 0.3294, 0.6158, 0.3467, 0.6564, 0.3408, 0.6983, 0.3265, 0.6949, 0.332, 0.6558, 0.3408, 0.6983, 0.3278, 0.7371, 0.3143, 0.7314, 0.3265, 0.6949, 0.3278, 0.7371, 0.3102, 0.7723, 0.2974, 0.7649, 0.3143, 0.7314, 0.3102, 0.7723, 0.2893, 0.8043, 0.2774, 0.7957, 0.2974, 0.7649, 0.3615, 0.8375, 0.3615, 0.8749, 0.3467, 0.875, 0.3467, 0.8388, 0.2167, 0.8368, 0.2037, 0.8239, 0.2261, 0.7995, 0.2401, 0.8114, 0.2401, 0.8114, 0.2261, 0.7995, 0.2466, 0.7735, 0.2615, 0.7843, 0.2615, 0.7843, 0.2466, 0.7735, 0.2646, 0.7459, 0.2805, 0.7551, 0.2805, 0.7551, 0.2646, 0.7459, 0.2793, 0.7167, 0.2963, 0.7238, 0.2963, 0.7238, 0.2793, 0.7167, 0.2896, 0.6859, 0.3075, 0.6903, 0.3075, 0.6903, 0.2896, 0.6859, 0.2941, 0.6542, 0.3125, 0.6549, 0.3125, 0.6549, 0.2941, 0.6542, 0.2921, 0.6223, 0.3102, 0.6192, 0.3102, 0.6192, 0.2921, 0.6223, 0.2833, 0.5916, 0.3003, 0.5848, 0.3003, 0.5848, 0.2833, 0.5916, 0.2685, 0.5629, 0.2841, 0.5532, 0.2841, 0.5532, 0.2685, 0.5629, 0.2492, 0.5367, 0.2633, 0.5248, 0.2633, 0.5248, 0.2492, 0.5367, 0.2268, 0.5122, 0.2399, 0.4993, 0.1793, 0.7997, 0.2001, 0.7772, 0.2113, 0.7868, 0.1898, 0.8101, 0.2001, 0.7772, 0.2188, 0.7534, 0.2308, 0.762, 0.2113, 0.7868, 0.2188, 0.7534, 0.235, 0.7286, 0.2477, 0.7361, 0.2308, 0.762, 0.235, 0.7286, 0.2477, 0.7033, 0.2613, 0.7091, 0.2477, 0.7361, 0.2477, 0.7033, 0.2563, 0.6778, 0.2706, 0.6813, 0.2613, 0.7091, 0.2563, 0.6778, 0.2599, 0.6527, 0.2746, 0.6534, 0.2706, 0.6813, 0.2599, 0.6527, 0.2583, 0.6283, 0.2728, 0.6257, 0.2746, 0.6534, 0.2583, 0.6283, 0.2515, 0.6044, 0.2651, 0.5989, 0.2728, 0.6257, 0.2515, 0.6044, 0.2395, 0.5812, 0.252, 0.5733, 0.2651, 0.5989, 0.4912, 0.5424, 0.4912, 0.5148, 0.506, 0.514, 0.506, 0.5438, 0.2231, 0.5589, 0.2024, 0.5363, 0.2129, 0.5259, 0.2343, 0.5493, 0.3811, 0.4505, 0.3995, 0.4505, 0.3995, 0.4843, 0.3811, 0.4843, 0.3811, 0.4843, 0.3995, 0.4843, 0.3994, 0.522, 0.3811, 0.522, 0.3811, 0.522, 0.3994, 0.522, 0.3994, 0.5632, 0.381, 0.5632, 0.381, 0.5632, 0.3994, 0.5632, 0.3994, 0.6053, 0.381, 0.6053, 0.381, 0.6053, 0.3994, 0.6053, 0.3994, 0.6463, 0.3811, 0.6463, 0.3811, 0.6463, 0.3994, 0.6463, 0.3995, 0.683, 0.3812, 0.6831, 0.3809, 0.6831, 0.3993, 0.6831, 0.3993, 0.72, 0.3809, 0.72, 0.3809, 0.72, 0.3993, 0.72, 0.3994, 0.7589, 0.381, 0.759, 0.381, 0.759, 0.3994, 0.7589, 0.3994, 0.7981, 0.381, 0.7981, 0.381, 0.7981, 0.3994, 0.7981, 0.3994, 0.8368, 0.3811, 0.8368, 0.3811, 0.8368, 0.3994, 0.8368, 0.3994, 0.8748, 0.3811, 0.8748, 0.1176, 0.8607, 0.09244, 0.8333, 0.1037, 0.8237, 0.1281, 0.8503, 0.09244, 0.8333, 0.06927, 0.804, 0.08123, 0.7953, 0.1037, 0.8237, 0.06927, 0.804, 0.04842, 0.7719, 0.06117, 0.7645, 0.08123, 0.7953, 0.04842, 0.7719, 0.03077, 0.7367, 0.04436, 0.731, 0.06117, 0.7645, 0.03077, 0.7367, 0.01786, 0.698, 0.03219, 0.6945, 0.04436, 0.731, 0.01786, 0.698, 0.01194, 0.6561, 0.02667, 0.6555, 0.03219, 0.6945, 0.01194, 0.6561, 0.01473, 0.6131, 0.02925, 0.6156, 0.02667, 0.6555, 0.01473, 0.6131, 0.02652, 0.5719, 0.0402, 0.5774, 0.02925, 0.6156, 0.02652, 0.5719, 0.04548, 0.535, 0.05797, 0.5428, 0.0402, 0.5774, 0.04548, 0.535, 0.06919, 0.5027, 0.08043, 0.5123, 0.05797, 0.5428, 0.06919, 0.5027, 0.09425, 0.4753, 0.1047, 0.4857, 0.08043, 0.5123, 0.1418, 0.4746, 0.1548, 0.4875, 0.1318, 0.5123, 0.1187, 0.4994, 0.1187, 0.4994, 0.1318, 0.5123, 0.1094, 0.5368, 0.09534, 0.5249, 0.09534, 0.5249, 0.1094, 0.5368, 0.0901, 0.563, 0.07453, 0.5532, 0.07453, 0.5532, 0.0901, 0.563, 0.07539, 0.5915, 0.05834, 0.5847, 0.05834, 0.5847, 0.07539, 0.5915, 0.06659, 0.6222, 0.0485, 0.619, 0.0485, 0.619, 0.06659, 0.6222, 0.06455, 0.6539, 0.0462, 0.6547, 0.0462, 0.6547, 0.06455, 0.6539, 0.06904, 0.6856, 0.05119, 0.6899, 0.05119, 0.6899, 0.06904, 0.6856, 0.0793, 0.7162, 0.06237, 0.7234, 0.06237, 0.7234, 0.0793, 0.7162, 0.09397, 0.7455, 0.07808, 0.7547, 0.07808, 0.7547, 0.09397, 0.7455, 0.112, 0.7731, 0.09707, 0.7838, 0.09707, 0.7838, 0.112, 0.7731, 0.1325, 0.7991, 0.1185, 0.811, 0.4533, 0.4515, 0.4717, 0.4515, 0.4717, 0.4853, 0.4533, 0.4853, 0.4533, 0.4853, 0.4717, 0.4853, 0.4717, 0.5152, 0.4533, 0.5152, 0.4533, 0.5152, 0.4717, 0.5152, 0.4717, 0.5417, 0.4533, 0.5417, 0.4533, 0.5417, 0.4717, 0.5417, 0.4717, 0.5659, 0.4533, 0.5659, 0.4533, 0.5659, 0.4717, 0.5659, 0.4716, 0.5875, 0.4533, 0.5875, 0.4533, 0.5875, 0.4716, 0.5875, 0.4716, 0.6064, 0.4532, 0.6064, 0.4533, 0.6877, 0.4716, 0.6876, 0.4716, 0.7085, 0.4533, 0.7085, 0.4533, 0.7085, 0.4716, 0.7085, 0.4716, 0.7328, 0.4533, 0.7328, 0.4533, 0.7328, 0.4716, 0.7328, 0.4716, 0.7597, 0.4533, 0.7597, 0.4533, 0.7597, 0.4716, 0.7597, 0.4716, 0.7884, 0.4533, 0.7884, 0.4533, 0.7884, 0.4716, 0.7884, 0.4716, 0.8181, 0.4533, 0.8181, 0.1793, 0.5115, 0.1562, 0.5363, 0.1457, 0.526, 0.1688, 0.5012, 0.1562, 0.5363, 0.1355, 0.5589, 0.1243, 0.5494, 0.1457, 0.526, 0.4338, 0.5148, 0.4338, 0.5424, 0.4191, 0.5438, 0.4191, 0.5141, 0.1192, 0.5811, 0.1072, 0.6043, 0.09353, 0.5988, 0.1067, 0.5733, 0.1072, 0.6043, 0.1004, 0.6281, 0.08584, 0.6255, 0.09353, 0.5988, 0.1004, 0.6281, 0.0988, 0.6525, 0.08408, 0.6531, 0.08584, 0.6255, 0.0988, 0.6525, 0.1024, 0.6775, 0.08803, 0.681, 0.08408, 0.6531, 0.1024, 0.6775, 0.1109, 0.703, 0.09731, 0.7087, 0.08803, 0.681, 0.1109, 0.703, 0.1236, 0.7283, 0.1109, 0.7357, 0.09731, 0.7087, 0.4337, 0.7588, 0.4337, 0.7883, 0.419, 0.7881, 0.419, 0.7571, 0.4337, 0.7883, 0.4337, 0.8186, 0.419, 0.8196, 0.419, 0.7881, 0.1418, 0.4746, 0.1187, 0.4994, 0.1047, 0.4857, 0.1278, 0.4609, 0.1187, 0.4994, 0.09534, 0.5249, 0.08043, 0.5123, 0.1047, 0.4857, 0.09534, 0.5249, 0.07453, 0.5532, 0.05797, 0.5428, 0.08043, 0.5123, 0.07453, 0.5532, 0.05834, 0.5847, 0.0402, 0.5774, 0.05797, 0.5428, 0.05834, 0.5847, 0.0485, 0.619, 0.02925, 0.6156, 0.0402, 0.5774, 0.0485, 0.619, 0.0462, 0.6547, 0.02667, 0.6555, 0.02925, 0.6156, 0.0462, 0.6547, 0.05119, 0.6899, 0.03219, 0.6945, 0.02667, 0.6555, 0.05119, 0.6899, 0.06237, 0.7234, 0.04436, 0.731, 0.03219, 0.6945, 0.06237, 0.7234, 0.07808, 0.7547, 0.06117, 0.7645, 0.04436, 0.731, 0.07808, 0.7547, 0.09707, 0.7838, 0.08123, 0.7953, 0.06117, 0.7645, 0.09707, 0.7838, 0.1185, 0.811, 0.1037, 0.8237, 0.08123, 0.7953, 0.3994, 0.9125, 0.3994, 0.8748, 0.419, 0.8749, 0.419, 0.912, 0.3994, 0.8748, 0.3994, 0.8368, 0.419, 0.8375, 0.419, 0.8749, 0.3994, 0.8368, 0.3994, 0.7981, 0.4189, 0.7996, 0.419, 0.8375, 0.3994, 0.7981, 0.3994, 0.7589, 0.4189, 0.7614, 0.4189, 0.7996, 0.3994, 0.7589, 0.3993, 0.72, 0.4188, 0.7237, 0.4189, 0.7614, 0.3993, 0.72, 0.3993, 0.6831, 0.4188, 0.6881, 0.4188, 0.7237, 0.3995, 0.683, 0.3994, 0.6463, 0.419, 0.6424, 0.4191, 0.6776, 0.3994, 0.6463, 0.3994, 0.6053, 0.4189, 0.6029, 0.419, 0.6424, 0.3994, 0.6053, 0.3994, 0.5632, 0.4189, 0.5622, 0.4189, 0.6029, 0.3994, 0.5632, 0.3994, 0.522, 0.419, 0.5222, 0.4189, 0.5622, 0.3994, 0.522, 0.3995, 0.4843, 0.419, 0.4852, 0.419, 0.5222, 0.2037, 0.4873, 0.2268, 0.5122, 0.2129, 0.5259, 0.1898, 0.5011, 0.2268, 0.5122, 0.2492, 0.5367, 0.2343, 0.5493, 0.2129, 0.5259, 0.2492, 0.5367, 0.2685, 0.5629, 0.252, 0.5733, 0.2343, 0.5493, 0.2685, 0.5629, 0.2833, 0.5916, 0.2651, 0.5989, 0.252, 0.5733, 0.2833, 0.5916, 0.2921, 0.6223, 0.2728, 0.6257, 0.2651, 0.5989, 0.2921, 0.6223, 0.2941, 0.6542, 0.2746, 0.6534, 0.2728, 0.6257, 0.2941, 0.6542, 0.2896, 0.6859, 0.2706, 0.6813, 0.2746, 0.6534, 0.2896, 0.6859, 0.2793, 0.7167, 0.2613, 0.7091, 0.2706, 0.6813, 0.2793, 0.7167, 0.2646, 0.7459, 0.2477, 0.7361, 0.2613, 0.7091, 0.2646, 0.7459, 0.2466, 0.7735, 0.2308, 0.762, 0.2477, 0.7361, 0.2466, 0.7735, 0.2261, 0.7995, 0.2113, 0.7868, 0.2308, 0.762, 0.4716, 0.8479, 0.4716, 0.8181, 0.4912, 0.8186, 0.4912, 0.8491, 0.4716, 0.8181, 0.4716, 0.7884, 0.4912, 0.7883, 0.4912, 0.8186, 0.4716, 0.7884, 0.4716, 0.7597, 0.4912, 0.7588, 0.4912, 0.7883, 0.4716, 0.7597, 0.4716, 0.7328, 0.4912, 0.7309, 0.4912, 0.7588, 0.4716, 0.7328, 0.4716, 0.7085, 0.4912, 0.7053, 0.4912, 0.7309, 0.4716, 0.7085, 0.4716, 0.6876, 0.4912, 0.6831, 0.4912, 0.7053, 0.4716, 0.6064, 0.4716, 0.5875, 0.4912, 0.5913, 0.4911, 0.6117, 0.4716, 0.5875, 0.4717, 0.5659, 0.4912, 0.5682, 0.4912, 0.5913, 0.4717, 0.5659, 0.4717, 0.5417, 0.4912, 0.5424, 0.4912, 0.5682, 0.4717, 0.5417, 0.4717, 0.5152, 0.4912, 0.5148, 0.4912, 0.5424, 0.4717, 0.5152, 0.4717, 0.4853, 0.4912, 0.4842, 0.4912, 0.5148, 0.155, 0.8236, 0.1325, 0.7991, 0.1474, 0.7864, 0.1689, 0.8098, 0.1325, 0.7991, 0.112, 0.7731, 0.1278, 0.7617, 0.1474, 0.7864, 0.112, 0.7731, 0.09397, 0.7455, 0.1109, 0.7357, 0.1278, 0.7617, 0.09397, 0.7455, 0.0793, 0.7162, 0.09731, 0.7087, 0.1109, 0.7357, 0.0793, 0.7162, 0.06904, 0.6856, 0.08803, 0.681, 0.09731, 0.7087, 0.06904, 0.6856, 0.06455, 0.6539, 0.08408, 0.6531, 0.08803, 0.681, 0.06455, 0.6539, 0.06659, 0.6222, 0.08584, 0.6255, 0.08408, 0.6531, 0.06659, 0.6222, 0.07539, 0.5915, 0.09353, 0.5988, 0.08584, 0.6255, 0.07539, 0.5915, 0.0901, 0.563, 0.1067, 0.5733, 0.09353, 0.5988, 0.0901, 0.563, 0.1094, 0.5368, 0.1243, 0.5494, 0.1067, 0.5733, 0.1094, 0.5368, 0.1318, 0.5123, 0.1457, 0.526, 0.1243, 0.5494, 0.4533, 0.4515, 0.4533, 0.4853, 0.4338, 0.4843, 0.4338, 0.4506, 0.4533, 0.4853, 0.4533, 0.5152, 0.4338, 0.5148, 0.4338, 0.4843, 0.4533, 0.5152, 0.4533, 0.5417, 0.4338, 0.5424, 0.4338, 0.5148, 0.4533, 0.5417, 0.4533, 0.5659, 0.4338, 0.5681, 0.4338, 0.5424, 0.4533, 0.5659, 0.4533, 0.5875, 0.4337, 0.5912, 0.4338, 0.5681, 0.4533, 0.5875, 0.4532, 0.6064, 0.4337, 0.6115, 0.4337, 0.5912, 0.4533, 0.6877, 0.4533, 0.7085, 0.4337, 0.7054, 0.4337, 0.6831, 0.4533, 0.7085, 0.4533, 0.7328, 0.4337, 0.7309, 0.4337, 0.7054, 0.4533, 0.7328, 0.4533, 0.7597, 0.4337, 0.7588, 0.4337, 0.7309, 0.4533, 0.7597, 0.4533, 0.7884, 0.4337, 0.7883, 0.4337, 0.7588, 0.4533, 0.7884, 0.4533, 0.8181, 0.4337, 0.8186, 0.4337, 0.7883, 0.2167, 0.8368, 0.2401, 0.8114, 0.2549, 0.8241, 0.2305, 0.8506, 0.2401, 0.8114, 0.2615, 0.7843, 0.2774, 0.7957, 0.2549, 0.8241, 0.2615, 0.7843, 0.2805, 0.7551, 0.2974, 0.7649, 0.2774, 0.7957, 0.2805, 0.7551, 0.2963, 0.7238, 0.3143, 0.7314, 0.2974, 0.7649, 0.2963, 0.7238, 0.3075, 0.6903, 0.3265, 0.6949, 0.3143, 0.7314, 0.3075, 0.6903, 0.3125, 0.6549, 0.332, 0.6558, 0.3265, 0.6949, 0.3125, 0.6549, 0.3102, 0.6192, 0.3294, 0.6158, 0.332, 0.6558, 0.3102, 0.6192, 0.3003, 0.5848, 0.3185, 0.5775, 0.3294, 0.6158, 0.3003, 0.5848, 0.2841, 0.5532, 0.3007, 0.5428, 0.3185, 0.5775, 0.2841, 0.5532, 0.2633, 0.5248, 0.2782, 0.5122, 0.3007, 0.5428, 0.2633, 0.5248, 0.2399, 0.4993, 0.2539, 0.4856, 0.2782, 0.5122, 0.3811, 0.4505, 0.3811, 0.4843, 0.3616, 0.4851, 0.3616, 0.4513, 0.3811, 0.4843, 0.3811, 0.522, 0.3615, 0.5222, 0.3616, 0.4851, 0.3811, 0.522, 0.381, 0.5632, 0.3615, 0.5622, 0.3615, 0.5222, 0.381, 0.5632, 0.381, 0.6053, 0.3615, 0.6029, 0.3615, 0.5622, 0.381, 0.6053, 0.3811, 0.6463, 0.3615, 0.6424, 0.3615, 0.6029, 0.3811, 0.6463, 0.3812, 0.6831, 0.3616, 0.6778, 0.3615, 0.6424, 0.3809, 0.6831, 0.3809, 0.72, 0.3614, 0.7237, 0.3614, 0.6881, 0.3809, 0.72, 0.381, 0.759, 0.3614, 0.7615, 0.3614, 0.7237, 0.381, 0.759, 0.381, 0.7981, 0.3615, 0.7996, 0.3614, 0.7615, 0.381, 0.7981, 0.3811, 0.8368, 0.3615, 0.8375, 0.3615, 0.7996, 0.3811, 0.8368, 0.3811, 0.8748, 0.3615, 0.8749, 0.3615, 0.8375, 0.3144, 0.8506, 0.3144, 0.8506, 0.3144, 0.8506, 0.3144, 0.8506, 0.3144, 0.8506, 0.3144, 0.8506, 0.3144, 0.8506, 0.3144, 0.8506, 0.4392, 0.8827, 0.4312, 0.9022, 0.419, 0.8998, 0.429, 0.8756, 0.533, 0.9224, 0.533, 0.9016, 0.5452, 0.899, 0.5452, 0.9248, 0.533, 0.9016, 0.5249, 0.8821, 0.5352, 0.8749, 0.5452, 0.899, 0.5119, 0.9549, 0.5249, 0.9419, 0.5352, 0.949, 0.5191, 0.9651, 0.4522, 0.9553, 0.4717, 0.9632, 0.4692, 0.9755, 0.445, 0.9656, 0.1915, 0.924, 0.1996, 0.9436, 0.1893, 0.9507, 0.1793, 0.9265, 0.4312, 0.9022, 0.4312, 0.923, 0.419, 0.9256, 0.419, 0.8998, 0.2854, 0.884, 0.2724, 0.871, 0.2796, 0.8608, 0.2957, 0.8769, 0.4392, 0.9424, 0.4522, 0.9553, 0.445, 0.9656, 0.429, 0.9497, 0.2321, 0.8628, 0.2126, 0.8708, 0.2054, 0.8605, 0.2296, 0.8506, 0.2529, 0.8629, 0.2321, 0.8628, 0.2296, 0.8506, 0.2554, 0.8507, 0.1996, 0.8837, 0.1915, 0.9032, 0.1793, 0.9007, 0.1893, 0.8765, 0.4717, 0.9632, 0.4925, 0.9631, 0.4949, 0.9753, 0.4692, 0.9755, 0.2126, 0.8708, 0.1996, 0.8837, 0.1893, 0.8765, 0.2054, 0.8605, 0.2126, 0.9566, 0.2321, 0.9647, 0.2296, 0.977, 0.2054, 0.9669, 0.1915, 0.9032, 0.1915, 0.924, 0.1793, 0.9265, 0.1793, 0.9007, 0.4312, 0.923, 0.4392, 0.9424, 0.429, 0.9497, 0.419, 0.9256, 0.1996, 0.9436, 0.2126, 0.9566, 0.2054, 0.9669, 0.1893, 0.9507, 0.4717, 0.8615, 0.4522, 0.8697, 0.445, 0.8594, 0.4692, 0.8493, 0.2321, 0.9647, 0.2529, 0.9648, 0.2554, 0.977, 0.2296, 0.977, 0.5249, 0.9419, 0.533, 0.9224, 0.5452, 0.9248, 0.5352, 0.949, 0.2724, 0.9568, 0.2854, 0.9439, 0.2957, 0.9511, 0.2796, 0.9671, 0.5119, 0.8693, 0.4925, 0.8613, 0.4949, 0.8491, 0.5191, 0.859, 0.2935, 0.9244, 0.2935, 0.9036, 0.3057, 0.9011, 0.3057, 0.9269, 0.2935, 0.9036, 0.2854, 0.884, 0.2957, 0.8769, 0.3057, 0.9011, 0.4925, 0.8613, 0.4717, 0.8615, 0.4692, 0.8493, 0.4949, 0.8491, 0.2724, 0.871, 0.2529, 0.8629, 0.2554, 0.8507, 0.2796, 0.8608, 0.2529, 0.9648, 0.2724, 0.9568, 0.2796, 0.9671, 0.2554, 0.977, 0.4522, 0.8697, 0.4392, 0.8827, 0.429, 0.8756, 0.445, 0.8594, 0.2854, 0.9439, 0.2935, 0.9244, 0.3057, 0.9269, 0.2957, 0.9511, 0.429, 0.6359, 0.428, 0.6117, 0.4357, 0.6117, 0.4367, 0.6359, 0.428, 0.6829, 0.429, 0.6587, 0.4367, 0.6587, 0.4357, 0.6829, 0.3144, 0.8506, 0.3144, 0.8506, 0.3144, 0.8506, 0.3144, 0.8506, 0.3144, 0.8506, 0.3144, 0.8506, 0.3144, 0.8506, 0.3144, 0.8506, 0.3144, 0.8506, 0.3144, 0.8506, 0.3144, 0.8506, 0.3144, 0.8506, 0.3144, 0.8506, 0.3144, 0.8506, 0.3144, 0.8506, 0.3144, 0.8506, 0.3144, 0.8506, 0.3144, 0.8506, 0.3144, 0.8506, 0.3144, 0.8506, 0.3144, 0.8506, 0.3144, 0.8506, 0.3144, 0.8506, 0.3144, 0.8506, 0.3144, 0.8506, 0.3144, 0.8506, 0.3144, 0.8506, 0.3144, 0.8506, 0.3144, 0.8506, 0.3144, 0.8506, 0.3144, 0.8506, 0.3144, 0.8506, 0.3144, 0.8506, 0.3144, 0.8506, 0.3144, 0.8506, 0.3144, 0.8506, 0.3144, 0.8506, 0.3144, 0.8506, 0.3144, 0.8506, 0.3144, 0.8506, 0.3144, 0.8506, 0.3144, 0.8506, 0.3144, 0.8506, 0.3144, 0.8506, 0.3144, 0.8506, 0.3144, 0.8506, 0.3144, 0.8506, 0.3144, 0.8506, 0.3144, 0.8506, 0.3144, 0.8506, 0.3144, 0.8506, 0.3144, 0.8506, 0.3144, 0.8506, 0.3144, 0.8506, 0.3144, 0.8506, 0.3144, 0.8506, 0.3144, 0.8506, 0.3144, 0.8506, 0.3144, 0.8506, 0.3144, 0.8506, 0.3144, 0.8506, 0.3144, 0.8506, 0.3144, 0.8506, 0.3144, 0.8506, 0.3144, 0.8506, 0.3144, 0.8506, 0.3144, 0.8506, 0.3144, 0.8506, 0.3144, 0.8506, 0.3144, 0.8506, 0.3144, 0.8506, 0.3144, 0.8506, 0.3144, 0.8506, 0.3144, 0.8506, 0.3144, 0.8506, 0.3144, 0.8506, 0.3144, 0.8506, 0.3144, 0.8506, 0.3144, 0.8506, 0.3144, 0.8506, 0.3144, 0.8506, 0.3144, 0.8506, 0.3144, 0.8506, 0.3144, 0.8506, 0.3144, 0.8506, 0.3144, 0.8506, 0.3144, 0.8506, 0.3144, 0.8506, 0.3144, 0.8506, 0.3144, 0.8506, 0.3144, 0.8506, 0.3144, 0.8506, 0.3144, 0.8506, 0.3144, 0.8506, 0.3144, 0.8506, 0.3144, 0.8506, 0.3144, 0.8506, 0.3144, 0.8506, 0.3144, 0.8506, 0.3144, 0.8506, 0.3144, 0.8506, 0.3144, 0.8506, 0.3144, 0.8506, 0.3144, 0.8506, 0.3144, 0.8506, 0.3144, 0.8506, 0.3144, 0.8506, 0.3144, 0.8506, 0.3144, 0.8506, 0.3144, 0.8506, 0.3144, 0.8506, 0.3144, 0.8506, 0.3144, 0.8506, 0.3144, 0.8506, 0.3144, 0.8506, 0.3144, 0.8506, 0.3144, 0.8506, 0.3144, 0.8506, 0.3144, 0.8506, 0.3144, 0.8506, 0.5172, 0.6936, 0.5412, 0.6834, 0.5669, 0.6831, 0.591, 0.6927, 0.607, 0.7086, 0.617, 0.7325, 0.617, 0.7582, 0.607, 0.7824, 0.591, 0.7987, 0.5669, 0.8089, 0.5412, 0.8092, 0.5172, 0.7995, 0.5012, 0.7837, 0.4912, 0.7598, 0.4912, 0.7341, 0.5012, 0.7098, 0.02194, 0.9605, 0.01194, 0.9363, 0.01194, 0.9105, 0.02194, 0.8864, 0.03798, 0.8705, 0.06213, 0.8607, 0.08788, 0.8609, 0.112, 0.871, 0.1281, 0.8872, 0.1381, 0.9114, 0.1381, 0.9372, 0.1281, 0.9612, 0.112, 0.9772, 0.08788, 0.987, 0.06213, 0.9868, 0.03798, 0.9767, 0.3057, 0.9584, 0.3058, 0.94, 0.3142, 0.94, 0.3144, 0.9584, 0.506, 0.6013, 0.5061, 0.577, 0.5138, 0.5768, 0.5137, 0.601, 0.3236, 0.8689, 0.3232, 0.8932, 0.3144, 0.8933, 0.3149, 0.869, 0.3232, 0.8932, 0.3235, 0.9159, 0.3147, 0.9161, 0.3144, 0.8933, 0.3058, 0.94, 0.306, 0.9158, 0.314, 0.9158, 0.3142, 0.94, 0.3327, 0.9159, 0.3329, 0.9401, 0.3246, 0.9401, 0.3248, 0.9159, 0.3322, 0.8506, 0.3323, 0.8689, 0.3252, 0.8689, 0.3254, 0.8506, 0.429, 0.6587, 0.429, 0.6359, 0.4367, 0.6359, 0.4367, 0.6587, 0.5137, 0.469, 0.5137, 0.4932, 0.506, 0.493, 0.506, 0.4688, 0.3325, 0.8931, 0.3327, 0.9159, 0.3248, 0.9159, 0.325, 0.8931, 0.5138, 0.4507, 0.5137, 0.469, 0.506, 0.4688, 0.506, 0.4505, 0.428, 0.6587, 0.4268, 0.6829, 0.4191, 0.6829, 0.4203, 0.6587, 0.3246, 0.8506, 0.3236, 0.8689, 0.3149, 0.869, 0.3162, 0.8507, 0.5137, 0.4932, 0.5137, 0.516, 0.506, 0.5157, 0.506, 0.493, 0.4381, 0.6829, 0.4367, 0.6587, 0.4433, 0.6587, 0.4449, 0.6829, 0.5138, 0.5402, 0.5139, 0.5585, 0.5061, 0.5583, 0.5061, 0.54, 0.3062, 0.893, 0.3065, 0.8688, 0.3136, 0.8688, 0.3138, 0.893, 0.428, 0.6359, 0.428, 0.6587, 0.4203, 0.6587, 0.4203, 0.6359, 0.506, 0.6482, 0.506, 0.624, 0.5137, 0.6238, 0.5137, 0.648, 0.506, 0.6665, 0.506, 0.6482, 0.5137, 0.648, 0.5138, 0.6663, 0.4367, 0.6359, 0.4382, 0.6117, 0.4449, 0.6117, 0.4433, 0.6359, 0.506, 0.624, 0.506, 0.6013, 0.5137, 0.601, 0.5137, 0.6238, 0.4268, 0.6117, 0.428, 0.6359, 0.4203, 0.6359, 0.4191, 0.6117, 0.5061, 0.577, 0.5061, 0.5587, 0.5139, 0.5585, 0.5138, 0.5768, 0.5137, 0.516, 0.5138, 0.5402, 0.5061, 0.54, 0.506, 0.5157, 0.3065, 0.8688, 0.3066, 0.8506, 0.3134, 0.8506, 0.3136, 0.8688, 0.3323, 0.8689, 0.3325, 0.8931, 0.325, 0.8931, 0.3252, 0.8689, 0.4367, 0.6587, 0.4367, 0.6359, 0.4433, 0.6359, 0.4433, 0.6587, 0.3235, 0.9159, 0.3246, 0.9401, 0.3159, 0.9403, 0.3147, 0.9161, 0.306, 0.9158, 0.3062, 0.893, 0.3138, 0.893, 0.314, 0.9158])
me_cube_001.materials.append(mat_material_001)
me_cube_001.use_mirror_vertex_groups = False
me_cube_001.update()
me_cube_002 = bpy.data.meshes.new('Cube.002')
me_cube_002.from_pydata([(0.08609, 0.6888, 0.4834), (0.2693, 0.6888, 0.4075), (0.4075, 0.6888, 0.2693), (0.4834, 0.6888, 0.08609), (0.4834, 0.6888, -0.08609), (0.4075, 0.6888, -0.2693), (0.2693, 0.6888, -0.4075), (0.08609, 0.6888, -0.4834), (0.4834, -0.6888, 0.08609), (0.4075, -0.6888, 0.2693), (0.2693, -0.6888, 0.4075), (0.08609, -0.6888, 0.4834), (0.08609, -0.6888, -0.4834), (0.2693, -0.6888, -0.4075), (0.4075, -0.6888, -0.2693), (0.4834, -0.6888, -0.08609), (-0.4834, 0.6888, 0.08609), (-0.4075, 0.6888, 0.2693), (-0.2693, 0.6888, 0.4075), (-0.08609, 0.6888, 0.4834), (-0.08609, 0.6888, -0.4834), (-0.2693, 0.6888, -0.4075), (-0.4075, 0.6888, -0.2693), (-0.4834, 0.6888, -0.08609), (-0.08609, -0.6888, 0.4834), (-0.2693, -0.6888, 0.4075), (-0.4075, -0.6888, 0.2693), (-0.4834, -0.6888, 0.08609), (-0.4834, -0.6888, -0.08609), (-0.4075, -0.6888, -0.2693), (-0.2693, -0.6888, -0.4075), (-0.08609, -0.6888, -0.4834), (-0.3422, 0.747, -0.5178), (-0.1094, 0.7475, -0.6142), (-0.1094, -0.7475, -0.6142), (-0.3422, -0.747, -0.5178), (-0.5178, -0.747, -0.3422), (-0.6142, -0.7475, -0.1094), (-0.6142, 0.7475, -0.1094), (-0.5178, 0.747, -0.3422), (0.3422, 0.747, 0.5178), (0.1094, 0.7475, 0.6142), (0.1094, -0.7475, 0.6142), (0.3422, -0.747, 0.5178), (0.5178, -0.747, 0.3422), (0.6142, -0.7475, 0.1094), (0.6142, 0.7475, 0.1094), (0.5178, 0.747, 0.3422), (-0.3422, -0.747, 0.5178), (-0.1094, -0.7475, 0.6142), (-0.1094, 0.7475, 0.6142), (-0.3422, 0.747, 0.5178), (-0.5178, 0.747, 0.3422), (-0.6142, 0.7475, 0.1094), (-0.6142, -0.7475, 0.1094), (-0.5178, -0.747, 0.3422), (0.3422, -0.747, -0.5178), (0.1094, -0.7475, -0.6142), (0.1094, 0.7475, -0.6142), (0.3422, 0.747, -0.5178), (0.5178, 0.747, -0.3422), (0.6142, 0.7475, -0.1094), (0.6142, -0.7475, -0.1094), (0.5178, -0.747, -0.3422), (-0.3422, 0.7913, -0.5178), (-0.1094, 0.7919, -0.6142), (-0.1094, -0.7919, -0.6142), (-0.3422, -0.7913, -0.5178), (-0.5178, -0.7913, -0.3422), (-0.6142, -0.7919, -0.1094), (-0.6142, 0.7919, -0.1094), (-0.5178, 0.7913, -0.3422), (0.3422, 0.7913, 0.5178), (0.1094, 0.7919, 0.6142), (0.1094, -0.7919, 0.6142), (0.3422, -0.7913, 0.5178), (0.5178, -0.7913, 0.3422), (0.6142, -0.7919, 0.1094), (0.6142, 0.7919, 0.1094), (0.5178, 0.7913, 0.3422), (-0.3422, -0.7913, 0.5178), (-0.1094, -0.7919, 0.6142), (-0.1094, 0.7919, 0.6142), (-0.3422, 0.7913, 0.5178), (-0.5178, 0.7913, 0.3422), (-0.6142, 0.7919, 0.1094), (-0.6142, -0.7919, 0.1094), (-0.5178, -0.7913, 0.3422), (0.3422, -0.7913, -0.5178), (0.1094, -0.7919, -0.6142), (0.1094, 0.7919, -0.6142), (0.3422, 0.7913, -0.5178), (0.5178, 0.7913, -0.3422), (0.6142, 0.7919, -0.1094), (0.6142, -0.7919, -0.1094), (0.5178, -0.7913, -0.3422)], [], [(20, 31, 30, 21), (28, 23, 22, 29), (0, 11, 10, 1), (8, 3, 2, 9), (24, 19, 18, 25), (16, 27, 26, 17), (12, 7, 6, 13), (4, 15, 14, 5), (1, 2, 47, 40), (1, 10, 9, 2), (0, 19, 24, 11), (4, 3, 8, 15), (13, 6, 5, 14), (20, 7, 12, 31), (10, 11, 42, 43), (25, 18, 17, 26), (28, 27, 16, 23), (21, 30, 29, 22), (37, 36, 68, 69), (63, 62, 94, 95), (12, 13, 56, 57), (3, 4, 61, 46), (8, 9, 44, 45), (5, 6, 59, 60), (6, 7, 58, 59), (9, 10, 43, 44), (20, 21, 32, 33), (2, 3, 46, 47), (11, 24, 49, 42), (4, 5, 60, 61), (15, 8, 45, 62), (30, 31, 34, 35), (24, 25, 48, 49), (13, 14, 63, 56), (14, 15, 62, 63), (31, 12, 57, 34), (28, 29, 36, 37), (18, 19, 50, 51), (25, 26, 55, 48), (7, 20, 33, 58), (27, 28, 37, 54), (22, 23, 38, 39), (21, 22, 39, 32), (16, 17, 52, 53), (29, 30, 35, 36), (23, 16, 53, 38), (0, 1, 40, 41), (17, 18, 51, 52), (26, 27, 54, 55), (19, 0, 41, 50), (65, 64, 71, 70, 85, 84, 83, 82, 73, 72, 79, 78, 93, 92, 91, 90), (89, 88, 95, 94, 77, 76, 75, 74, 81, 80, 87, 86, 69, 68, 67, 66), (48, 55, 87, 80), (58, 33, 65, 90), (39, 38, 70, 71), (54, 37, 69, 86), (32, 39, 71, 64), (41, 40, 72, 73), (36, 35, 67, 68), (38, 53, 85, 70), (43, 42, 74, 75), (52, 51, 83, 84), (45, 44, 76, 77), (50, 41, 73, 82), (47, 46, 78, 79), (40, 47, 79, 72), (49, 48, 80, 81), (46, 61, 93, 78), (51, 50, 82, 83), (60, 59, 91, 92), (53, 52, 84, 85), (44, 43, 75, 76), (55, 54, 86, 87), (42, 49, 81, 74), (57, 56, 88, 89), (62, 45, 77, 94), (59, 58, 90, 91), (33, 32, 64, 65), (56, 63, 95, 88), (61, 60, 92, 93), (35, 34, 66, 67), (34, 57, 89, 66)])
_uv = me_cube_002.uv_layers.new(name='UVMap')
_uv.uv.foreach_set('vector', [0.8091, 0.7722, 0.9679, 0.7722, 0.9679, 0.7934, 0.8091, 0.7933, 0.8092, 0.6096, 0.9679, 0.6096, 0.9679, 0.6324, 0.8092, 0.6324, 0.8091, 0.7101, 0.9679, 0.7101, 0.9679, 0.7313, 0.8091, 0.7313, 0.8092, 0.538, 0.968, 0.538, 0.9679, 0.5592, 0.8092, 0.5591, 0.9679, 0.6903, 0.8092, 0.6903, 0.8092, 0.6692, 0.9679, 0.6692, 0.9679, 0.5912, 0.8092, 0.5912, 0.8092, 0.5751, 0.9679, 0.5751, 0.9679, 0.7524, 0.8091, 0.7524, 0.8091, 0.7313, 0.9679, 0.7313, 0.968, 0.5182, 0.8092, 0.5182, 0.8092, 0.4971, 0.968, 0.4971, 0.7942, 0.5625, 0.7942, 0.54, 0.8092, 0.5369, 0.8092, 0.5655, 0.9679, 0.5751, 0.8092, 0.5751, 0.8092, 0.5591, 0.9679, 0.5592, 0.8091, 0.7101, 0.8092, 0.6903, 0.9679, 0.6903, 0.9679, 0.7101, 0.968, 0.5182, 0.968, 0.538, 0.8092, 0.538, 0.8092, 0.5182, 0.8092, 0.4811, 0.968, 0.4811, 0.968, 0.4971, 0.8092, 0.4971, 0.8091, 0.7722, 0.8091, 0.7524, 0.9679, 0.7524, 0.9679, 0.7722, 0.7503, 0.7466, 0.7714, 0.7378, 0.7802, 0.7504, 0.7534, 0.7615, 0.9679, 0.6692, 0.8092, 0.6692, 0.8092, 0.6532, 0.9679, 0.6533, 0.8092, 0.6096, 0.8092, 0.5912, 0.9679, 0.5912, 0.9679, 0.6096, 0.9679, 0.6533, 0.8092, 0.6532, 0.8092, 0.6324, 0.9679, 0.6324, 0.9241, 0.8036, 0.895, 0.8037, 0.895, 0.7986, 0.9241, 0.7985, 0.8688, 0.8193, 0.8956, 0.8193, 0.8956, 0.8244, 0.8688, 0.8244, 0.6926, 0.659, 0.6839, 0.6801, 0.669, 0.6771, 0.6801, 0.6503, 0.7855, 0.5188, 0.7715, 0.5048, 0.7802, 0.4922, 0.7981, 0.5101, 0.7067, 0.7378, 0.7278, 0.7466, 0.7247, 0.7615, 0.6979, 0.7504, 0.7503, 0.4961, 0.7278, 0.4961, 0.7248, 0.4811, 0.7534, 0.4811, 0.7278, 0.4961, 0.7067, 0.5048, 0.6979, 0.4922, 0.7248, 0.4811, 0.7278, 0.7466, 0.7503, 0.7466, 0.7534, 0.7615, 0.7247, 0.7615, 0.6927, 0.5188, 0.6839, 0.5399, 0.669, 0.5369, 0.6801, 0.5101, 0.7942, 0.54, 0.7855, 0.5188, 0.7981, 0.5101, 0.8092, 0.5369, 0.7714, 0.7378, 0.7855, 0.7238, 0.798, 0.7326, 0.7802, 0.7504, 0.7715, 0.5048, 0.7503, 0.4961, 0.7534, 0.4811, 0.7802, 0.4922, 0.6926, 0.7238, 0.7067, 0.7378, 0.6979, 0.7504, 0.6801, 0.7325, 0.7278, 0.6362, 0.7067, 0.645, 0.6979, 0.6324, 0.7247, 0.6213, 0.7855, 0.7238, 0.7942, 0.7027, 0.8091, 0.7057, 0.798, 0.7326, 0.6839, 0.6801, 0.6839, 0.7027, 0.669, 0.7057, 0.669, 0.6771, 0.6839, 0.7027, 0.6926, 0.7238, 0.6801, 0.7325, 0.669, 0.7057, 0.7067, 0.645, 0.6926, 0.659, 0.6801, 0.6503, 0.6979, 0.6324, 0.7714, 0.645, 0.7503, 0.6362, 0.7534, 0.6213, 0.7802, 0.6324, 0.7503, 0.6064, 0.7714, 0.5976, 0.7802, 0.6102, 0.7534, 0.6213, 0.7942, 0.7027, 0.7942, 0.6801, 0.8092, 0.6771, 0.8091, 0.7057, 0.7067, 0.5048, 0.6927, 0.5188, 0.6801, 0.5101, 0.6979, 0.4922, 0.7855, 0.659, 0.7714, 0.645, 0.7802, 0.6324, 0.798, 0.6503, 0.6839, 0.5625, 0.6926, 0.5836, 0.6801, 0.5924, 0.669, 0.5655, 0.6839, 0.5399, 0.6839, 0.5625, 0.669, 0.5655, 0.669, 0.5369, 0.7067, 0.5976, 0.7278, 0.6064, 0.7247, 0.6213, 0.6979, 0.6102, 0.7503, 0.6362, 0.7278, 0.6362, 0.7247, 0.6213, 0.7534, 0.6213, 0.6926, 0.5836, 0.7067, 0.5976, 0.6979, 0.6102, 0.6801, 0.5924, 0.7855, 0.5836, 0.7942, 0.5625, 0.8092, 0.5655, 0.798, 0.5924, 0.7278, 0.6064, 0.7503, 0.6064, 0.7534, 0.6213, 0.7247, 0.6213, 0.7942, 0.6801, 0.7855, 0.659, 0.798, 0.6503, 0.8092, 0.6771, 0.7714, 0.5976, 0.7855, 0.5836, 0.798, 0.5924, 0.7802, 0.6102, 0.6979, 0.7726, 0.7247, 0.7615, 0.7534, 0.7615, 0.7802, 0.7726, 0.798, 0.7905, 0.8091, 0.8173, 0.8091, 0.8459, 0.798, 0.8727, 0.7802, 0.8906, 0.7533, 0.9017, 0.7247, 0.9017, 0.6979, 0.8906, 0.6801, 0.8727, 0.6689, 0.8459, 0.6689, 0.8173, 0.6801, 0.7904, 0.5577, 0.4922, 0.5846, 0.4811, 0.6132, 0.4811, 0.64, 0.4922, 0.6579, 0.5101, 0.669, 0.5369, 0.669, 0.5655, 0.6579, 0.5924, 0.64, 0.6102, 0.6132, 0.6213, 0.5846, 0.6213, 0.5577, 0.6102, 0.5399, 0.5923, 0.5288, 0.5655, 0.5288, 0.5369, 0.5399, 0.5101, 0.889, 0.8141, 0.8688, 0.8141, 0.8688, 0.809, 0.889, 0.809, 0.9159, 0.8297, 0.9411, 0.8297, 0.9411, 0.8348, 0.9159, 0.8348, 0.895, 0.8037, 0.9241, 0.8038, 0.9241, 0.8089, 0.895, 0.8088, 0.9474, 0.8037, 0.9241, 0.8036, 0.9241, 0.7985, 0.9474, 0.7985, 0.8686, 0.8037, 0.895, 0.8037, 0.895, 0.8088, 0.8686, 0.8088, 0.9209, 0.7934, 0.9477, 0.7934, 0.9477, 0.7985, 0.9209, 0.7985, 0.895, 0.8037, 0.8686, 0.8037, 0.8686, 0.7986, 0.895, 0.7986, 0.9241, 0.8038, 0.9474, 0.8038, 0.9474, 0.8089, 0.9241, 0.8089, 0.9679, 0.8141, 0.9411, 0.814, 0.9411, 0.8089, 0.9679, 0.809, 0.8486, 0.7933, 0.8688, 0.7933, 0.8688, 0.7985, 0.8486, 0.7985, 0.9209, 0.8193, 0.9477, 0.8193, 0.9477, 0.8244, 0.9209, 0.8245, 0.8956, 0.7934, 0.9209, 0.7934, 0.9209, 0.7985, 0.8956, 0.7985, 0.9679, 0.8296, 0.9411, 0.8296, 0.9411, 0.8245, 0.9679, 0.8245, 0.9477, 0.7934, 0.9679, 0.7934, 0.9679, 0.7985, 0.9477, 0.7985, 0.9159, 0.814, 0.889, 0.8141, 0.889, 0.809, 0.9159, 0.8089, 0.9411, 0.8296, 0.9159, 0.8296, 0.9159, 0.8245, 0.9411, 0.8245, 0.8688, 0.7933, 0.8956, 0.7934, 0.8956, 0.7985, 0.8688, 0.7985, 0.889, 0.8296, 0.8688, 0.8296, 0.8688, 0.8245, 0.889, 0.8245, 0.9474, 0.8038, 0.9679, 0.8037, 0.9679, 0.8088, 0.9474, 0.8089, 0.9477, 0.8193, 0.9679, 0.8193, 0.9679, 0.8244, 0.9477, 0.8244, 0.9679, 0.8037, 0.9474, 0.8037, 0.9474, 0.7985, 0.9679, 0.7986, 0.9411, 0.814, 0.9159, 0.814, 0.9159, 0.8089, 0.9411, 0.8089, 0.9159, 0.8192, 0.889, 0.8193, 0.889, 0.8141, 0.9159, 0.8141, 0.8956, 0.8193, 0.9209, 0.8193, 0.9209, 0.8245, 0.8956, 0.8244, 0.889, 0.8296, 0.9159, 0.8297, 0.9159, 0.8348, 0.889, 0.8347, 0.9411, 0.8297, 0.9679, 0.8296, 0.9679, 0.8348, 0.9411, 0.8348, 0.889, 0.8193, 0.8688, 0.8193, 0.8688, 0.8141, 0.889, 0.8141, 0.9159, 0.8296, 0.889, 0.8296, 0.889, 0.8245, 0.9159, 0.8245, 0.9679, 0.8193, 0.9411, 0.8192, 0.9411, 0.8141, 0.9679, 0.8142, 0.9411, 0.8192, 0.9159, 0.8192, 0.9159, 0.8141, 0.9411, 0.8141])
me_cube_002.materials.append(mat_material_002)
me_cube_002.use_mirror_vertex_groups = False
me_cube_002.update()
me_cube_003 = bpy.data.meshes.new('Cube.003')
me_cube_003.from_pydata([(-0.08198, -0.1783, -0.08557), (-0.1783, -0.08198, -0.08557), (-0.1783, -0.08198, 0.08557), (-0.08198, -0.1783, 0.08557), (-0.1783, 0.08198, -0.08557), (-0.08198, 0.1783, -0.08557), (-0.08198, 0.1783, 0.08557), (-0.1783, 0.08198, 0.08557), (0.1783, -0.08198, -0.08557), (0.08198, -0.1783, -0.08557), (0.08198, -0.1783, 0.08557), (0.1783, -0.08198, 0.08557), (0.08198, 0.1783, -0.08557), (0.1783, 0.08198, -0.08557), (0.1783, 0.08198, 0.08557), (0.08198, 0.1783, 0.08557), (-0.02405, -0.0523, 0.08557), (-0.0523, -0.02405, 0.08557), (-0.0523, 0.02405, 0.08557), (-0.02405, 0.0523, 0.08557), (0.02405, 0.0523, 0.08557), (0.0523, 0.02405, 0.08557), (0.0523, -0.02405, 0.08557), (0.02405, -0.0523, 0.08557), (-0.02405, -0.0523, 0.3208), (-0.0523, -0.02405, 0.3208), (-0.0523, 0.02405, 0.3208), (-0.02405, 0.0523, 0.3208), (0.02405, 0.0523, 0.3208), (0.0523, 0.02405, 0.3208), (0.0523, -0.02405, 0.3208), (0.02405, -0.0523, 0.3208), (-0.01982, -0.04311, 0.3651), (-0.04311, -0.01982, 0.3651), (-0.04311, 0.01982, 0.3651), (-0.01982, 0.04311, 0.3651), (0.01982, 0.04311, 0.3651), (0.04311, 0.01982, 0.3651), (0.04311, -0.01982, 0.3651), (0.01982, -0.04311, 0.3651), (-0.2418, -0.27, 0.3868), (-0.27, -0.2418, 0.3868), (-0.27, 0.2418, 0.3868), (-0.2418, 0.27, 0.3868), (0.2418, 0.27, 0.3868), (0.27, 0.2418, 0.3868), (0.27, -0.2418, 0.3868), (0.2418, -0.27, 0.3868), (-0.2375, -0.2608, 0.4311), (-0.2608, -0.2375, 0.4311), (-0.2608, 0.2375, 0.4311), (-0.2375, 0.2608, 0.4311), (0.2375, 0.2608, 0.4311), (0.2608, 0.2375, 0.4311), (0.2608, -0.2375, 0.4311), (0.2375, -0.2608, 0.4311), (0.4587, 0.01692, 0.3961), (0.3662, 0.01692, 0.4681), (0.3279, 0.01692, 0.3961), (0.3662, 0.01692, 0.3241), (0.3505, 0.3143, 0.3961), (0.2796, 0.2548, 0.4681), (0.2502, 0.2302, 0.3961), (0.2796, 0.2548, 0.3241), (0.07642, 0.4725, 0.3961), (0.06035, 0.3814, 0.4681), (0.0537, 0.3437, 0.3961), (0.06035, 0.3814, 0.3241), (-0.2352, 0.4176, 0.3961), (-0.189, 0.3374, 0.4681), (-0.1698, 0.3042, 0.3961), (-0.189, 0.3374, 0.3241), (-0.4386, 0.1751, 0.3961), (-0.3517, 0.1435, 0.4681), (-0.3157, 0.1304, 0.3961), (-0.3517, 0.1435, 0.3241), (-0.4386, -0.1413, 0.3961), (-0.3517, -0.1097, 0.4681), (-0.3157, -0.09656, 0.3961), (-0.3517, -0.1097, 0.3241), (-0.2352, -0.3837, 0.3961), (-0.189, -0.3036, 0.4681), (-0.1698, -0.2704, 0.3961), (-0.189, -0.3036, 0.3241), (0.07642, -0.4387, 0.3961), (0.06035, -0.3476, 0.4681), (0.0537, -0.3098, 0.3961), (0.06035, -0.3476, 0.3241), (0.3505, -0.2804, 0.3961), (0.2796, -0.221, 0.4681), (0.2502, -0.1963, 0.3961), (0.2796, -0.221, 0.3241)], [], [(0, 3, 2, 1), (6, 5, 4, 7), (14, 13, 12, 15), (10, 9, 8, 11), (4, 5, 12, 13, 8, 9, 0, 1), (1, 2, 7, 4), (9, 10, 3, 0), (7, 2, 17, 18), (5, 6, 15, 12), (13, 14, 11, 8), (20, 19, 27, 28), (15, 6, 19, 20), (10, 11, 22, 23), (3, 10, 23, 16), (14, 15, 20, 21), (6, 7, 18, 19), (2, 3, 16, 17), (11, 14, 21, 22), (28, 27, 35, 36), (16, 23, 31, 24), (23, 22, 30, 31), (19, 18, 26, 27), (22, 21, 29, 30), (18, 17, 25, 26), (21, 20, 28, 29), (17, 16, 24, 25), (37, 36, 35, 34, 33, 32, 39, 38), (24, 31, 39, 32), (27, 26, 42, 43), (37, 29, 45, 53), (30, 29, 37, 38), (26, 25, 33, 34), (25, 24, 40, 41), (26, 34, 50, 42), (47, 46, 54, 55), (43, 42, 50, 51), (45, 44, 52, 53), (41, 40, 48, 49), (32, 33, 49, 48), (33, 25, 41, 49), (35, 27, 43, 51), (29, 28, 44, 45), (34, 35, 51, 50), (28, 36, 52, 44), (31, 30, 46, 47), (36, 37, 53, 52), (39, 31, 47, 55), (38, 39, 55, 54), (24, 32, 48, 40), (30, 38, 54, 46), (56, 60, 61, 57), (57, 61, 62, 58), (58, 62, 63, 59), (59, 63, 60, 56), (60, 64, 65, 61), (61, 65, 66, 62), (62, 66, 67, 63), (63, 67, 64, 60), (64, 68, 69, 65), (65, 69, 70, 66), (66, 70, 71, 67), (67, 71, 68, 64), (68, 72, 73, 69), (69, 73, 74, 70), (70, 74, 75, 71), (71, 75, 72, 68), (72, 76, 77, 73), (73, 77, 78, 74), (74, 78, 79, 75), (75, 79, 76, 72), (76, 80, 81, 77), (77, 81, 82, 78), (78, 82, 83, 79), (79, 83, 80, 76), (80, 84, 85, 81), (81, 85, 86, 82), (82, 86, 87, 83), (83, 87, 84, 80), (84, 88, 89, 85), (85, 89, 90, 86), (86, 90, 91, 87), (87, 91, 88, 84), (88, 56, 57, 89), (89, 57, 58, 90), (90, 58, 59, 91), (91, 59, 56, 88)])
_uv = me_cube_003.uv_layers.new(name='UVMap')
_uv.uv.foreach_set('vector', [0.6413, 0.4121, 0.603, 0.4121, 0.6037, 0.3906, 0.6419, 0.3906, 0.603, 0.3323, 0.6413, 0.3323, 0.6419, 0.3539, 0.6037, 0.3539, 0.9805, 0.4088, 0.9422, 0.4088, 0.9413, 0.3859, 0.9796, 0.3859, 0.9885, 0.2344, 0.9503, 0.2344, 0.9511, 0.2114, 0.9894, 0.2114, 0.854, 0.3179, 0.8755, 0.3395, 0.8755, 0.3762, 0.854, 0.3977, 0.8173, 0.3977, 0.7957, 0.3762, 0.7957, 0.3395, 0.8173, 0.3179, 0.6419, 0.3906, 0.6037, 0.3906, 0.6037, 0.3539, 0.6419, 0.3539, 0.9503, 0.2344, 0.9885, 0.2344, 0.9886, 0.271, 0.9504, 0.271, 0.7372, 0.408, 0.7005, 0.408, 0.7135, 0.3798, 0.7242, 0.3798, 0.9414, 0.3493, 0.9797, 0.3493, 0.9796, 0.3859, 0.9413, 0.3859, 0.6419, 0.4232, 0.6419, 0.3849, 0.6786, 0.3849, 0.6786, 0.4232, 0.9031, 0.3087, 0.8947, 0.3021, 0.9274, 0.2608, 0.9358, 0.2675, 0.7587, 0.3498, 0.7587, 0.3865, 0.7305, 0.3735, 0.7305, 0.3627, 0.6789, 0.3498, 0.7005, 0.3282, 0.7135, 0.3564, 0.7071, 0.3627, 0.6789, 0.3865, 0.6789, 0.3498, 0.7071, 0.3627, 0.7071, 0.3735, 0.7372, 0.3282, 0.7587, 0.3498, 0.7305, 0.3627, 0.7242, 0.3564, 0.7587, 0.3865, 0.7372, 0.408, 0.7242, 0.3798, 0.7305, 0.3735, 0.7005, 0.408, 0.6789, 0.3865, 0.7071, 0.3735, 0.7135, 0.3798, 0.7005, 0.3282, 0.7372, 0.3282, 0.7242, 0.3564, 0.7135, 0.3564, 0.9358, 0.2675, 0.9274, 0.2608, 0.9344, 0.2537, 0.9413, 0.2592, 0.9413, 0.4033, 0.9329, 0.41, 0.9003, 0.3688, 0.9087, 0.3621, 0.9329, 0.41, 0.9275, 0.414, 0.8948, 0.3728, 0.9003, 0.3688, 0.6787, 0.2602, 0.6789, 0.2665, 0.6263, 0.2665, 0.6261, 0.2602, 0.7695, 0.3908, 0.7587, 0.3908, 0.7587, 0.3382, 0.7695, 0.3382, 0.6789, 0.2665, 0.6789, 0.2773, 0.6263, 0.2773, 0.6263, 0.2665, 0.9085, 0.3127, 0.9031, 0.3087, 0.9358, 0.2675, 0.9412, 0.2715, 0.6789, 0.2773, 0.6787, 0.2836, 0.6261, 0.2836, 0.6263, 0.2773, 0.747, 0.2743, 0.7418, 0.2795, 0.7329, 0.2795, 0.7277, 0.2743, 0.7277, 0.2654, 0.7329, 0.2602, 0.7418, 0.2602, 0.747, 0.2654, 0.9087, 0.3621, 0.9003, 0.3688, 0.8947, 0.3605, 0.9016, 0.3549, 0.9413, 0.2804, 0.9503, 0.2804, 0.9503, 0.3493, 0.9413, 0.3493, 0.7896, 0.3826, 0.7795, 0.3837, 0.7795, 0.3292, 0.7896, 0.3282, 0.7695, 0.3382, 0.7587, 0.3382, 0.7597, 0.3282, 0.7686, 0.3282, 0.6263, 0.2665, 0.6263, 0.2773, 0.6163, 0.2763, 0.6163, 0.2674, 0.8947, 0.3841, 0.8858, 0.3841, 0.8858, 0.3152, 0.8947, 0.3152, 0.6263, 0.2665, 0.6163, 0.2674, 0.6031, 0.2187, 0.6131, 0.2178, 0.6754, 0.3423, 0.6687, 0.3426, 0.6699, 0.3326, 0.6754, 0.3323, 0.6129, 0.2114, 0.6131, 0.2178, 0.6031, 0.2187, 0.603, 0.2135, 0.6687, 0.3426, 0.662, 0.3423, 0.662, 0.3323, 0.6675, 0.3326, 0.6131, 0.326, 0.6129, 0.3323, 0.603, 0.3303, 0.6031, 0.3251, 0.7329, 0.2602, 0.7277, 0.2654, 0.6789, 0.2167, 0.6841, 0.2114, 0.6163, 0.2763, 0.6263, 0.2773, 0.6131, 0.326, 0.6031, 0.3251, 0.9344, 0.2537, 0.9274, 0.2608, 0.8947, 0.2186, 0.9017, 0.2114, 0.9413, 0.2114, 0.9503, 0.2114, 0.9503, 0.2804, 0.9413, 0.2804, 0.7277, 0.2743, 0.7329, 0.2795, 0.6841, 0.3282, 0.6789, 0.323, 0.652, 0.3849, 0.6419, 0.3837, 0.6419, 0.3323, 0.652, 0.3335, 0.8858, 0.3841, 0.8768, 0.3841, 0.8768, 0.3152, 0.8858, 0.3152, 0.7418, 0.2795, 0.747, 0.2743, 0.7957, 0.323, 0.7905, 0.3282, 0.662, 0.3837, 0.652, 0.3849, 0.652, 0.3335, 0.662, 0.3323, 0.747, 0.2654, 0.7418, 0.2602, 0.7905, 0.2114, 0.7957, 0.2167, 0.9087, 0.3621, 0.9016, 0.3549, 0.9343, 0.3127, 0.9413, 0.3199, 0.7795, 0.3837, 0.7695, 0.3826, 0.7695, 0.3282, 0.7795, 0.3292, 0.9709, 0.1449, 0.9254, 0.1991, 0.915, 0.1812, 0.9514, 0.1378, 0.8286, 0.2647, 0.8279, 0.3179, 0.8116, 0.3124, 0.8122, 0.2647, 0.8122, 0.2647, 0.8116, 0.3124, 0.7957, 0.3179, 0.7963, 0.2647, 0.5887, 0.08113, 0.5887, 0.1378, 0.5692, 0.1449, 0.5692, 0.07405, 0.9254, 0.1991, 0.8556, 0.2114, 0.8592, 0.191, 0.915, 0.1812, 0.8625, 0.3149, 0.8616, 0.2678, 0.8781, 0.2659, 0.8789, 0.3081, 0.8789, 0.3081, 0.8781, 0.2659, 0.8938, 0.2681, 0.8947, 0.3152, 0.5887, 0.1378, 0.6251, 0.1812, 0.6147, 0.1991, 0.5692, 0.1449, 0.8556, 0.2114, 0.7943, 0.176, 0.8101, 0.1627, 0.8592, 0.191, 0.8616, 0.2678, 0.8625, 0.2114, 0.8789, 0.2154, 0.8781, 0.2659, 0.8781, 0.2659, 0.8789, 0.2154, 0.8947, 0.2118, 0.8938, 0.2681, 0.6251, 0.1812, 0.6809, 0.191, 0.6845, 0.2114, 0.6147, 0.1991, 0.7943, 0.176, 0.7701, 0.1095, 0.7908, 0.1095, 0.8101, 0.1627, 0.5708, 0.3549, 0.5692, 0.3115, 0.5857, 0.3086, 0.587, 0.3475, 0.587, 0.3475, 0.5857, 0.3086, 0.6014, 0.3115, 0.603, 0.3549, 0.6809, 0.191, 0.73, 0.1627, 0.7458, 0.176, 0.6845, 0.2114, 0.7701, 0.1095, 0.7943, 0.04291, 0.8101, 0.05622, 0.7908, 0.1095, 0.5692, 0.3115, 0.5692, 0.2548, 0.5857, 0.2578, 0.5857, 0.3086, 0.5857, 0.3086, 0.5857, 0.2578, 0.6014, 0.2548, 0.6014, 0.3115, 0.73, 0.1627, 0.7493, 0.1095, 0.7701, 0.1095, 0.7458, 0.176, 0.7943, 0.04291, 0.8556, 0.007491, 0.8592, 0.02789, 0.8101, 0.05622, 0.5692, 0.2548, 0.5708, 0.2114, 0.587, 0.2189, 0.5857, 0.2578, 0.5857, 0.2578, 0.587, 0.2189, 0.603, 0.2114, 0.6014, 0.2548, 0.7493, 0.1095, 0.73, 0.05622, 0.7458, 0.04291, 0.7701, 0.1095, 0.8556, 0.007491, 0.9254, 0.01979, 0.915, 0.03773, 0.8592, 0.02789, 0.8608, 0.2114, 0.8616, 0.2678, 0.8451, 0.2659, 0.8444, 0.2154, 0.8444, 0.2154, 0.8451, 0.2659, 0.8294, 0.2681, 0.8286, 0.2118, 0.73, 0.05622, 0.6809, 0.02789, 0.6845, 0.007491, 0.7458, 0.04291, 0.9254, 0.01979, 0.9709, 0.07405, 0.9514, 0.08113, 0.915, 0.03773, 0.8616, 0.2678, 0.8608, 0.3149, 0.8444, 0.3081, 0.8451, 0.2659, 0.8451, 0.2659, 0.8444, 0.3081, 0.8286, 0.3152, 0.8294, 0.2681, 0.6809, 0.02789, 0.6251, 0.03773, 0.6147, 0.01979, 0.6845, 0.007491, 0.9709, 0.07405, 0.9709, 0.1449, 0.9514, 0.1378, 0.9514, 0.08113, 0.8279, 0.2114, 0.8286, 0.2647, 0.8122, 0.2647, 0.8116, 0.217, 0.8116, 0.217, 0.8122, 0.2647, 0.7963, 0.2647, 0.7957, 0.2114, 0.6251, 0.03773, 0.5887, 0.08113, 0.5692, 0.07405, 0.6147, 0.01979])
me_cube_003.materials.append(mat_material_004)
me_cube_003.update()

# ---- curves / text
cu_nurbspath = bpy.data.curves.new('NurbsPath', 'CURVE')
cu_nurbspath.dimensions = '3D'
_sp = cu_nurbspath.splines.new('NURBS'); _sp.points.add(4)
_sp.points.foreach_set('co', [-2.0, 0.0, 0.04959, 1.0, -1.0, 0.0, -0.09292, 1.0, -0.3217, 1.406e-08, 0.09348, 1.0, 1.945, 0.01229, -0.0001152, 1.0, 1.943, 2.508e-09, 2.629, 1.0])
_sp.order_u = 5
_sp.order_v = 0
_sp.use_endpoint_u = True
cu_nurbspath.use_path = True
cu_nurbspath.fill_mode = 'FULL'

# ---- objects
ob_cube = bpy.data.objects.new('Cube', me_cube)
ob_light = bpy.data.objects.new('Light', light_light)
ob_camera = bpy.data.objects.new('Camera', cam_camera)
ob_cube_001 = bpy.data.objects.new('Cube.001', me_cube_001)
ob_nurbspath = bpy.data.objects.new('NurbsPath', cu_nurbspath)
ob_cube_002 = bpy.data.objects.new('Cube.002', me_cube_002)
ob_cube_003 = bpy.data.objects.new('Cube.003', me_cube_003)

# ---- transforms, parenting, visibility, modifiers, constraints
ob_cube.location = (0.0, 0.0, 0.0)
ob_cube.lock_rotations_4d = False
ob_cube.empty_display_type = 'ARROWS'
ob_cube.lineart.crease_threshold = 0.0
ob_light.location = (4.076, 1.005, 5.904)
ob_light.rotation_euler = (0.6503, 0.05522, 1.866)
ob_light.lock_rotations_4d = False
ob_light.empty_display_type = 'ARROWS'
ob_light.color = (0.0, 0.0, 0.0, 0.0)
ob_light.lineart.crease_threshold = 0.0
ob_camera.location = (7.359, -6.926, 4.958)
ob_camera.rotation_euler = (1.109, 0.0, 0.8149)
ob_camera.lock_rotations_4d = False
ob_camera.empty_display_type = 'ARROWS'
ob_camera.color = (0.0, 0.0, 0.0, 0.0)
ob_camera.display_type = 'WIRE'
ob_camera.lineart.crease_threshold = 0.0
ob_cube_001.location = (0.0, 5.418, 0.0)
ob_cube_001.lock_rotations_4d = False
ob_cube_001.empty_display_type = 'ARROWS'
ob_cube_001.lineart.crease_threshold = 0.0
ob_nurbspath.location = (0.0, 2.942, 0.0)
ob_nurbspath.rotation_euler = (0.0, 0.0, 1.571)
ob_nurbspath.scale = (0.7232, 0.7232, 0.7232)
ob_cube_002.location = (0.0, -2.777, 0.0)
ob_cube_002.lock_rotations_4d = False
ob_cube_002.empty_display_type = 'ARROWS'
ob_cube_002.lineart.crease_threshold = 0.0
ob_cube_003.location = (0.0, -2.783, 0.5246)

# ---- collection membership
col_collection.objects.link(ob_cube)
col_collection.objects.link(ob_light)
col_collection.objects.link(ob_camera)
col_collection.objects.link(ob_cube_001)
col_collection.objects.link(ob_nurbspath)
col_collection.objects.link(ob_cube_002)
col_collection.objects.link(ob_cube_003)

# ---- scene / render settings (as saved in the file)
scene.camera = ob_camera
scene.frame_start = 1; scene.frame_end = 250; scene.frame_set(1)
scene.render.engine = 'BLENDER_EEVEE_NEXT'
scene.render.bake_bias = 0.0
scene.render.bake_samples = 0
scene.cycles.sampling_pattern = 'TABULATED_SOBOL'
scene.eevee.use_volume_custom_range = False
bpy.context.view_layer.update()
